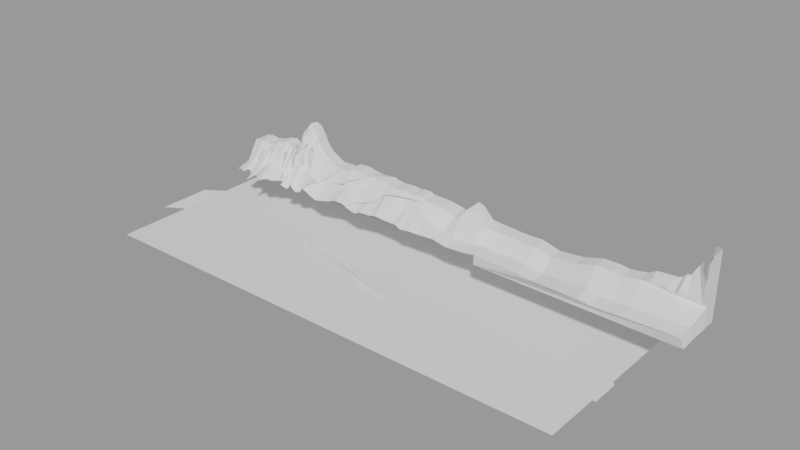 # Source: Skaly.blend  (saved by Blender 3.4.6; exported with 4.5.12 LTS)
import bpy
from mathutils import Matrix  # noqa: F401  (used for matrix-valued properties, if any)

bpy.ops.wm.read_factory_settings(use_empty=True)
scene = bpy.context.scene
scene.name = 'Scene'

# ---- collections
col_collection = bpy.data.collections.new('Collection'); scene.collection.children.link(col_collection)

# ---- materials (node trees are filled in below, after node groups)
mat_material_001 = bpy.data.materials.new('Material.001')
mat_material_001.diffuse_color = (0.6795, 0.0, 0.02416, 1.0)
mat_material_001.roughness = 0.2417
mat_material_001.metallic = 0.775

# ---- node groups
ng_auto_smooth = bpy.data.node_groups.new('Auto Smooth', 'GeometryNodeTree')
_s = ng_auto_smooth.interface.new_socket(name='Geometry', in_out='OUTPUT', socket_type='NodeSocketGeometry')
_s = ng_auto_smooth.interface.new_socket(name='Geometry', in_out='INPUT', socket_type='NodeSocketGeometry')
_s = ng_auto_smooth.interface.new_socket(name='Angle', in_out='INPUT', socket_type='NodeSocketFloat')
_s.subtype = 'ANGLE'
_s.min_value = 0.0
_s.max_value = 3.142
ng_auto_smooth.is_modifier = True
_N = ng_auto_smooth.nodes; _L = ng_auto_smooth.links
n0 = _N.new('NodeGroupOutput'); n0.name = 'Group Output'; n0.location = (480, -100)
n1 = _N.new('NodeGroupInput'); n1.name = 'Group Input'; n1.location = (-420, -300)
n2 = _N.new('NodeGroupInput'); n2.name = 'Group Input.001'; n2.location = (-60, -100)
n3 = _N.new('GeometryNodeSetShadeSmooth'); n3.name = 'Set Shade Smooth'; n3.location = (120, -100)
n3.domain = 'EDGE'
n4 = _N.new('GeometryNodeSetShadeSmooth'); n4.name = 'Set Shade Smooth.001'; n4.location = (300, -100)
n5 = _N.new('GeometryNodeInputMeshEdgeAngle'); n5.name = 'Edge Angle'; n5.location = (-420, -220)
n6 = _N.new('GeometryNodeInputEdgeSmooth'); n6.name = 'Is Edge Smooth'; n6.location = (-60, -160)
n7 = _N.new('GeometryNodeInputShadeSmooth'); n7.name = 'Is Face Smooth'; n7.location = (-240, -340)
n8 = _N.new('FunctionNodeBooleanMath'); n8.name = 'Boolean Math'; n8.location = (-60, -220)
n9 = _N.new('FunctionNodeCompare'); n9.name = 'Compare'; n9.location = (-240, -180)
n9.operation = 'LESS_EQUAL'
_L.new(n5.outputs[0], n9.inputs[0])
_L.new(n4.outputs[0], n0.inputs[0])
_L.new(n1.outputs[1], n9.inputs[1])
_L.new(n9.outputs[0], n8.inputs[0])
_L.new(n7.outputs[0], n8.inputs[1])
_L.new(n2.outputs[0], n3.inputs[0])
_L.new(n6.outputs[0], n3.inputs[1])
_L.new(n3.outputs[0], n4.inputs[0])
_L.new(n8.outputs[0], n3.inputs[2])
n0.is_active_output = True

# ---- material node trees
mat_material_001.use_nodes = True; mat_material_001.node_tree.nodes.clear()
_N = mat_material_001.node_tree.nodes; _L = mat_material_001.node_tree.links
n0 = _N.new('ShaderNodeBsdfPrincipled'); n0.name = 'Principled BSDF'; n0.location = (10, 300)
n0.distribution = 'GGX'
n0.subsurface_method = 'RANDOM_WALK_SKIN'
n0.inputs[3].default_value = 1.45
n0.inputs[27].default_value = (0.0, 0.0, 0.0, 1.0)
n0.inputs[28].default_value = 1.0
n1 = _N.new('ShaderNodeOutputMaterial'); n1.name = 'Material Output'; n1.location = (300, 300)
_L.new(n0.outputs[0], n1.inputs[0])
n1.is_active_output = True

# ---- meshes
me_plane = bpy.data.meshes.new('Plane')
me_plane.from_pydata([(-1.0, -1.0, 0.002733), (1.0, -1.0, 0.002733), (-1.0, -1.0, -0.3063), (-1.0, -0.4313, -0.3063), (-1.0, -0.4313, 0.002733), (-0.981, -0.4312, 0.002733), (-0.9765, -0.4066, 0.002733), (-0.963, -0.4041, 0.002733), (-0.9593, -0.3825, 0.002733), (-0.9363, -0.3851, 0.002733), (-0.9293, -0.4096, 0.002733), (-0.9096, -0.412, 0.002733), (-0.9012, -0.382, 0.002733), (-0.8913, -0.3654, 0.009094), (-0.8757, -0.3366, 0.0001354), (-0.8628, -0.2766, 0.01001), (-0.8565, -0.2818, -0.005925), (-0.8474, -0.2824, 0.01298), (-0.8355, -0.285, -0.00167), (-0.8244, -0.2495, 0.02549), (-0.8125, -0.287, 0.002733), (-0.7973, -0.3058, 0.008518), (-0.7811, -0.3052, 0.002733), (-0.774, -0.2977, 0.002733), (-0.7678, -0.2988, 0.007128), (-0.7507, -0.156, 0.002733), (-0.742, -0.1318, 0.002733), (-0.7277, -0.0002815, 0.02368), (-0.7187, 0.1405, 0.01328), (-0.7097, 0.1972, -0.002865), (-0.6997, 0.241, -0.01601), (-0.6916, 0.2206, 0.01709), (-0.6848, 0.2094, 0.03164), (-0.6727, 0.1017, 0.01223), (-0.6667, 0.1027, 0.002733), (-0.6582, 0.04659, 0.002733), (-0.6501, -0.09153, 0.03125), (-0.6191, -0.268, 0.002733), (-0.5646, -0.4221, 0.002733), (-0.5104, -0.4153, 0.002733), (-0.4978, -0.4044, 0.002733), (-0.4782, -0.3404, 0.002733), (-0.4623, -0.3382, 0.002733), (-0.4333, -0.3478, -0.0006755), (-0.4048, -0.3676, 0.01122), (-0.3856, -0.3676, -0.001298), (-0.3549, -0.3865, 0.002733), (-0.3331, -0.3784, 0.002733), (-0.2938, -0.393, 0.002733), (-0.2643, -0.4202, 0.002733), (-0.2123, -0.4053, 0.002733), (-0.1754, -0.4302, 0.002733), (-0.1575, -0.4071, -0.008861), (-0.1306, -0.4056, 0.002733), (-0.1198, -0.4408, 0.002733), (-0.03331, -0.4874, 0.002733), (0.02362, -0.5615, 0.002733), (0.05749, -0.4948, 0.1108), (0.1501, -0.507, 0.1093), (0.1845, -0.558, 0.002733), (0.3122, -0.599, 0.002733), (0.3716, -0.6137, -0.0106), (0.4325, -0.6888, 0.002733), (0.5274, -0.6426, 0.002733), (1.0, 0.3911, 0.002733), (0.6036, -0.5281, 0.002733), (0.6642, -0.5281, 0.002733), (0.7005, -0.5534, 0.002733), (0.7642, -0.5028, 0.002733), (0.8027, -0.4501, 0.02287), (0.829, -0.4649, 0.0246), (0.8539, -0.4604, 0.007339), (0.8872, -0.516, 0.03029), (0.9052, -0.4504, 0.06152), (0.9405, -0.4508, 0.08901), (0.9863, -0.5001, 0.05553), (0.9866, -0.2032, 0.0268), (0.9902, -0.007315, 0.01374), (0.9905, 0.2089, 0.04126), (1.0, -1.0, -0.3063), (-0.9843, -0.3863, -0.2889), (-0.9765, -0.4066, -0.3063), (-0.9644, -0.3575, -0.2923), (-0.9593, -0.3825, -0.3063), (-0.9363, -0.3851, -0.3063), (-0.9293, -0.4096, -0.3063), (-0.9136, -0.3644, -0.2894), (-0.9012, -0.382, -0.3063), (-0.8948, -0.3559, -0.3063), (-0.8701, -0.3246, -0.3063), (-0.8555, -0.2799, -0.3078), (-0.8485, -0.2772, -0.2923), (-0.8321, -0.2652, -0.2996), (-0.8248, -0.2445, -0.3058), (-0.8125, -0.287, -0.3063), (-0.7968, -0.3164, -0.297), (-0.7811, -0.3052, -0.3063), (-0.774, -0.2977, -0.3063), (-0.7622, -0.1604, -0.3063), (-0.7507, -0.156, -0.3063), (-0.742, -0.1318, -0.3063), (-0.728, 0.1481, -0.3063), (-0.7197, 0.1787, -0.3107), (-0.7068, 0.2759, -0.2658), (-0.6963, 0.3079, -0.2786), (-0.6913, 0.2913, -0.2614), (-0.6826, 0.2376, -0.3063), (-0.675, 0.1879, -0.3063), (-0.6667, 0.1027, -0.3063), (-0.6582, 0.04659, -0.3063), (-0.649, -0.0791, -0.3063), (-0.6191, -0.268, -0.3063), (-0.5646, -0.4221, -0.3063), (-0.5104, -0.4153, -0.3063), (-0.4978, -0.4044, -0.3063), (-0.4782, -0.3404, -0.3063), (-0.4623, -0.3382, -0.3063), (-0.4257, -0.331, -0.3063), (-0.4106, -0.3591, -0.3063), (-0.3796, -0.3857, -0.3063), (-0.3549, -0.3865, -0.3063), (-0.3331, -0.3784, -0.3063), (-0.2938, -0.393, -0.3063), (-0.2643, -0.4202, -0.3063), (-0.2123, -0.4053, -0.3063), (-0.1754, -0.4302, -0.3063), (-0.1638, -0.4045, -0.3063), (-0.1306, -0.4056, -0.3063), (-0.1198, -0.4408, -0.3063), (-0.03331, -0.4597, -0.3063), (0.02362, -0.523, -0.3063), (0.05747, -0.5172, -0.2726), (0.1545, -0.5196, -0.2722), (0.1845, -0.558, -0.3063), (0.3122, -0.599, -0.3063), (0.3581, -0.5855, -0.3063), (0.4325, -0.6888, -0.3063), (0.5274, -0.6426, -0.3063), (1.0, 0.3911, -0.3063), (0.6036, -0.5281, -0.3063), (0.6642, -0.5281, -0.3063), (0.7005, -0.5534, -0.3063), (0.7642, -0.5028, -0.3063), (0.7939, -0.411, -0.3063), (0.8266, -0.3952, -0.3063), (0.87, -0.3825, -0.3063), (0.8831, -0.3509, -0.3063), (0.898, -0.2654, -0.3063), (0.9111, -0.2654, -0.3063), (0.9331, -0.04068, -0.3063), (0.9509, 0.07959, -0.3063), (0.9569, 0.2568, -0.3063), (0.9795, 0.4119, -0.3063), (0.06833, -0.3676, -0.05922), (0.145, -0.3695, -0.05891), (0.08653, -0.2692, -0.2955), (0.1263, -0.2414, -0.1832), (1.0, -0.5618, 0.002733), (-0.999, -0.8288, 0.2607), (-1.0, -1.001, 0.3822), (1.0, -1.001, 0.3822), (-0.98, -0.7567, 0.2607), (-0.9727, -0.7261, 0.275), (-0.9619, -0.6989, 0.2607), (-0.9541, -0.6834, 0.2668), (-0.9432, -0.7333, 0.267), (-0.9294, -0.7829, 0.3589), (-0.9145, -0.8164, 0.488), (-0.9001, -0.7549, 0.398), (-0.8894, -0.733, 0.2664), (-0.8734, -0.7135, 0.3497), (-0.8592, -0.7003, 0.4616), (-0.8549, -0.6221, 0.2572), (-0.8484, -0.6092, 0.2577), (-0.8334, -0.614, 0.272), (-0.8179, -0.6303, 0.2607), (-0.8096, -0.6677, 0.2328), (-0.7882, -0.7367, 0.4101), (-0.7832, -0.7519, 0.3089), (-0.774, -0.6608, 0.3822), (-0.7623, -0.4579, 0.1933), (-0.7507, -0.366, 0.1933), (-0.7296, -0.3245, 0.242), (-0.7221, -0.2825, 0.209), (-0.7163, -0.252, 0.1915), (-0.7107, -0.1842, 0.1507), (-0.7051, -0.1534, 0.1564), (-0.6992, -0.1628, 0.1639), (-0.6927, -0.2095, 0.1484), (-0.6896, -0.214, 0.1933), (-0.6748, -0.2794, 0.1625), (-0.6621, -0.2708, 0.1719), (-0.647, -0.3181, 0.1933), (-0.6308, -0.6442, 0.1933), (-0.5646, -0.6675, 0.2662), (-0.5104, -0.7036, 0.2662), (-0.4978, -0.6832, 0.2662), (-0.4783, -0.6847, 0.2662), (-0.4623, -0.6528, 0.2662), (-0.4257, -0.6706, 0.2662), (-0.4106, -0.6937, 0.2662), (-0.3814, -0.7119, 0.2779), (-0.3569, -0.7148, 0.2932), (-0.3332, -0.695, 0.2832), (-0.2939, -0.6769, 0.2662), (-0.2644, -0.5556, 0.2662), (-0.225, -0.5763, 0.2788), (-0.1788, -0.6854, 0.2852), (-0.1545, -0.6775, 0.2926), (-0.1347, -0.6679, 0.2886), (-0.1063, -0.6509, 0.3173), (-0.07057, -0.6807, 0.2563), (0.0103, -0.8134, 0.2662), (0.05421, -0.859, 0.2932), (0.1545, -0.8339, 0.2914), (0.1933, -0.8004, 0.2934), (0.3024, -0.8099, 0.2929), (0.3741, -0.8038, 0.3497), (0.4391, -0.8685, 0.3016), (0.5363, -0.7904, 0.4324), (0.6284, -0.7349, 0.4655), (0.6766, -0.7985, 0.47), (0.7278, -0.7908, 0.4765), (0.7925, -0.7681, 0.4854), (0.9892, -0.7779, 0.4305), (-0.9879, -0.8932, 0.6284), (0.9997, -1.025, 0.7205), (-0.9689, -0.896, 0.6092), (-0.9624, -0.889, 0.6326), (-0.9521, -0.8968, 0.6633), (-0.9424, -0.8604, 0.5727), (-0.9322, -0.8773, 0.5651), (-0.9114, -0.8873, 0.6388), (-0.9035, -0.9632, 0.8287), (-0.8888, -0.9018, 0.7384), (-0.8858, -0.8798, 0.6702), (-0.8742, -0.8773, 0.6667), (-0.8697, -0.9129, 0.7072), (-0.859, -0.8731, 0.7294), (-0.8353, -0.8716, 0.7873), (-0.8188, -0.8604, 0.6749), (-0.8045, -0.8685, 0.661), (-0.792, -0.8627, 0.6634), (-0.7832, -0.8929, 0.5481), (-0.773, -0.8676, 0.5766), (-0.7689, -0.8766, 0.5533), (-0.7576, -0.8709, 0.528), (-0.7535, -0.9161, 0.5256), (-0.7336, -0.8531, 0.6945), (-0.7246, -0.9582, 0.6045), (-0.7117, -0.9364, 0.6045), (-0.7072, -0.8892, 0.5736), (-0.7032, -0.8665, 0.5873), (-0.698, -0.8421, 0.5774), (-0.694, -0.8325, 0.6199), (-0.6899, -0.882, 0.6045), (-0.675, -0.9474, 0.6045), (-0.6655, -0.9517, 0.6045), (-0.6473, -0.9186, 0.6045), (-0.6311, -0.8151, 0.6045), (-0.5649, -0.9686, 0.6045), (-0.5107, -0.9032, 0.6045), (-0.4981, -0.8828, 0.6045), (-0.4785, -0.8471, 0.6045), (-0.4624, -0.8153, 0.6042), (-0.426, -0.8187, 0.6046), (-0.4109, -0.8417, 0.6045), (-0.3799, -0.9039, 0.6045), (-0.3572, -0.9116, 0.6315), (-0.3335, -0.8519, 0.6215), (-0.2939, -0.8628, 0.5799), (-0.2672, -0.8388, 0.5686), (-0.2275, -0.8515, 0.5727), (-0.1862, -0.8512, 0.5804), (-0.1563, -0.8238, 0.6244), (-0.135, -0.8802, 0.6269), (-0.1041, -0.8646, 0.605), (-0.05784, -0.8582, 0.6101), (0.01003, -0.8382, 0.6045), (0.06795, -0.8968, 0.6092), (0.1542, -0.8586, 0.6297), (0.1931, -0.8252, 0.6318), (0.3021, -0.8346, 0.6312), (0.3829, -0.8324, 0.6711), (0.4388, -0.8932, 0.6399), (0.536, -0.8151, 0.7707), (0.6281, -0.7596, 0.8038), (0.6764, -0.8233, 0.8083), (0.7275, -0.8155, 0.8148), (0.7922, -0.7929, 0.8237), (0.9889, -0.8026, 0.7688), (-0.694, 0.09203, 0.08287), (-0.7094, 0.09053, 0.04253), (-0.6875, 0.08633, 0.07082), (-0.7249, 0.05902, 0.0192), (-0.72, 0.07308, 0.03194), (-0.7014, 0.09006, 0.05958), (-0.6958, 0.002352, 0.09073), (-0.7104, 0.07646, 0.1137), (-0.689, 0.0007197, 0.117), (-0.7192, 0.06504, 0.08059), (-0.703, 0.07758, 0.1252), (-0.6974, -0.0775, 0.1261), (-0.7105, -0.05868, 0.126), (-0.6899, -0.05232, 0.1457), (-0.6815, -0.06213, 0.1062), (-0.6706, -0.08001, 0.1276), (-0.7255, -0.1119, 0.09695), (-0.6599, -0.09337, 0.1246), (-0.6524, -0.2241, 0.1039), (-0.7184, -0.07325, 0.1104), (-0.7039, -0.06335, 0.1387), (-0.4299, -0.4644, 0.1178), (-0.4623, -0.5193, 0.1768), (-0.3549, -0.3599, -0.173), (-0.4783, -0.5976, 0.2199), (-0.5104, -0.6438, 0.2359), (-0.631, -0.7673, 0.5393), (-0.4059, -0.4003, 0.05769), (-0.3331, -0.3517, -0.2179), (-0.5406, -0.6568, 0.2662), (-0.3036, -0.3627, -0.3063), (-0.5647, -0.7316, 0.3382), (-0.4978, -0.6196, 0.2313), (-0.2984, -0.3646, -0.3063), (-0.4295, -0.4815, 0.1319), (-0.5104, -0.6541, 0.2453), (-0.4978, -0.6337, 0.2446), (-0.3855, -0.375, 0.00523), (-0.4783, -0.6229, 0.2392), (-0.406, -0.4079, 0.0636), (-0.3549, -0.3599, -0.1511), (-0.3826, -0.3668, -0.0009004), (-0.3331, -0.3517, -0.1953), (-0.4623, -0.542, 0.1958), (-0.4623, -0.542, 0.1958), (-0.4623, -0.5193, 0.1768), (-0.3549, -0.3599, -0.173), (-0.3856, -0.3676, -0.001298), (-0.4783, -0.5976, 0.2199), (-0.3036, -0.3627, -0.3063), (-0.3331, -0.3517, -0.2179), (-0.4299, -0.4644, 0.1178), (-0.5104, -0.6438, 0.2359), (-0.5406, -0.6568, 0.2662), (-0.4978, -0.6196, 0.2313), (-0.4059, -0.4003, 0.05769), (-0.2984, -0.3646, -0.3063), (-0.4295, -0.4815, 0.1319), (-0.5104, -0.6541, 0.2453), (-0.4978, -0.6337, 0.2446), (-0.3855, -0.375, 0.00523), (-0.4783, -0.6229, 0.2392), (-0.406, -0.4079, 0.0636), (-0.3549, -0.3599, -0.1511), (-0.3826, -0.3668, -0.0009004), (-0.3331, -0.3517, -0.1953), (-0.3547, -0.4425, -0.232), (-0.3855, -0.4502, -0.06029), (-0.3855, -0.4502, -0.06029), (-0.3854, -0.4576, -0.05376), (-0.3824, -0.4494, -0.05989), (-0.4621, -0.6246, 0.1368), (-0.4621, -0.6019, 0.1178), (-0.3547, -0.4425, -0.232), (-0.4781, -0.6802, 0.1609), (-0.3034, -0.4453, -0.3653), (-0.3329, -0.4343, -0.2768), (-0.4298, -0.547, 0.05877), (-0.5103, -0.7264, 0.1769), (-0.5405, -0.7394, 0.2072), (-0.4976, -0.7022, 0.1723), (-0.4057, -0.4829, -0.001307), (-0.2983, -0.4472, -0.3653), (-0.4294, -0.5641, 0.07289), (-0.5103, -0.7367, 0.1863), (-0.4976, -0.7163, 0.1857), (-0.3854, -0.4576, -0.05376), (-0.4781, -0.7055, 0.1803), (-0.4058, -0.4905, 0.004604), (-0.3547, -0.4425, -0.2101), (-0.3824, -0.4494, -0.05989), (-0.3329, -0.4343, -0.2542), (-0.2952, -0.7955, 0.4748), (-0.3566, -0.6608, 0.2454), (-0.2785, -0.8515, 0.5716), (-0.4083, -0.5523, 0.166), (-0.3826, -0.6123, 0.1972), (-0.2787, -0.8517, 0.5716), (-0.3826, -0.6168, 0.2009), (-0.3332, -0.6971, 0.2877), (-0.2953, -0.7968, 0.4772), (-0.3566, -0.6643, 0.2486), (-0.3342, -0.6958, 0.2836), (-0.4084, -0.5574, 0.1696), (-0.4294, -0.4887, 0.137), (-0.9593, -0.3947, -0.007813), (-0.9363, -0.3973, -0.007813), (-0.9293, -0.4218, -0.007813), (-0.3332, -0.7072, 0.2727), (-0.4295, -0.4937, 0.1213), (-0.4295, -0.4937, 0.1213), (-0.2952, -0.8077, 0.4643), (-0.3565, -0.673, 0.2349), (-0.2819, -0.8592, 0.5703), (-0.4083, -0.5645, 0.1554), (-0.3826, -0.6245, 0.1867), (-0.282, -0.8594, 0.5703), (-0.3826, -0.629, 0.1904), (-0.3332, -0.7093, 0.2771), (-0.2952, -0.809, 0.4666), (-0.3566, -0.6765, 0.238), (-0.3342, -0.708, 0.2731), (-0.4084, -0.5696, 0.159), (-0.4294, -0.5009, 0.1264), (-0.5743, -0.6451, 0.2555), (-0.5646, -0.6165, 0.2115), (-0.6227, -0.7629, 0.5142), (-0.5253, -0.411, -0.3063), (-0.5293, -0.4176, 0.002733), (-0.5646, -0.6326, 0.2288), (-0.6173, -0.7599, 0.4977), (-0.6278, -0.8226, 0.6045), (-0.5216, -0.4105, -0.3063), (-0.5257, -0.4172, 0.002733), (-0.5718, -0.6507, 0.2582), (-0.6321, -0.8606, 0.5775), (-0.5417, -0.7023, 0.2392), (-0.5753, -0.6906, 0.2285), (-0.5657, -0.662, 0.1845), (-0.6238, -0.8084, 0.4872), (-0.5264, -0.4626, -0.3333), (-0.5304, -0.4631, -0.02427), (-0.5657, -0.6781, 0.2018), (-0.6184, -0.8054, 0.4707), (-0.6289, -0.8681, 0.5775), (-0.5227, -0.4622, -0.3333), (-0.5268, -0.4627, -0.02427), (-0.5729, -0.6962, 0.2312), (-0.5253, -0.411, -0.3063), (-0.5216, -0.4105, -0.3063), (-0.6866, -0.11, 0.1607), (-0.6724, -0.1199, 0.1428), (-0.661, -0.1396, 0.1495), (-0.6446, -0.1717, 0.1335), (-0.7094, -0.5477, 0.3056), (-0.7307, -0.5785, 0.3694), (-0.7714, -0.8418, 0.4146), (-0.6631, -0.5804, 0.3017), (-0.6897, -0.5138, 0.3131), (-0.6988, -0.5225, 0.3188), (-0.5836, -0.7286, 0.2452), (-0.7228, -0.5776, 0.3201), (-0.7605, -0.7389, 0.336), (-0.6308, -0.6792, 0.2752), (-0.6471, -0.602, 0.3156), (-0.6757, -0.5415, 0.2807), (-0.6926, -0.4939, 0.3451), (-0.7043, -0.5295, 0.3201), (-0.715, -0.5527, 0.3095), (-0.7508, -0.6878, 0.3226), (-0.6074, -0.7252, 0.2891), (-0.6625, -0.5212, 0.2223), (-0.647, -0.5473, 0.236), (-0.6897, -0.4988, 0.2551), (-0.6748, -0.5055, 0.203), (-0.7695, -0.7134, 0.31), (-0.6989, -0.5119, 0.2581), (-0.6926, -0.4958, 0.2683), (-0.7099, -0.5369, 0.2455), (-0.7046, -0.5202, 0.2594), (-0.7225, -0.5559, 0.2628), (-0.73, -0.5561, 0.2928), (-0.7156, -0.5444, 0.2551), (-0.7615, -0.7076, 0.254), (-0.7508, -0.66, 0.2591), (-0.742, -0.04156, -0.2658), (-0.6499, -0.02305, -0.05215), (-0.6667, 0.153, -0.06433), (-0.7082, 0.3068, -0.1438), (-0.6582, 0.09692, -0.05509), (-0.684, 0.2696, -0.0867), (-0.7507, -0.06573, -0.2697), (-0.6191, -0.2177, -0.04657), (-0.6983, 0.3201, -0.1289), (-0.7279, 0.1793, -0.1749), (-0.6734, 0.1764, -0.07773), (-0.6914, 0.272, -0.1389), (-0.7194, 0.2183, -0.1879), (-0.7949, -0.393, 0.1167), (-0.8221, -0.3528, 0.1071), (-0.8193, -0.379, 0.1693), (-0.8541, -0.363, 0.1196), (-0.856, -0.3583, 0.06401), (-0.8117, -0.3586, 0.06346), (-0.8092, -0.4052, 0.1513), (-0.8477, -0.3536, 0.08788), (-0.8461, -0.3702, 0.1402), (-0.8348, -0.3706, 0.09357), (-0.8327, -0.3799, 0.1545), (-0.8606, -0.3393, 0.1266), (-0.7097, 0.1972, -0.002865), (-0.6997, 0.241, -0.01601), (-0.7949, -0.4218, 0.1167), (-0.8221, -0.3816, 0.1071), (-0.8208, -0.4585, 0.1546), (-0.8558, -0.4142, 0.09644), (-0.856, -0.3723, 0.06401), (-0.8117, -0.3875, 0.06346), (-0.8109, -0.4946, 0.1282), (-0.8477, -0.3825, 0.08788), (-0.8478, -0.4214, 0.117), (-0.8348, -0.3995, 0.09357), (-0.8345, -0.4449, 0.1314), (-0.8624, -0.3905, 0.1035), (-0.9007, -0.5036, 0.1148), (-0.8905, -0.4875, 0.1124), (-0.9751, -0.5234, 0.1023), (-0.9567, -0.4937, 0.1358), (-0.9625, -0.5018, 0.1236), (-0.94, -0.532, 0.1449), (-0.9294, -0.5242, 0.158), (-0.9115, -0.5303, 0.1049), (-0.9109, -0.5206, 0.06904), (-0.9009, -0.4931, 0.07567), (-0.9573, -0.4983, 0.103), (-0.9293, -0.51, 0.08965), (-0.9755, -0.5219, 0.07381), (-0.9387, -0.5127, 0.09531), (-0.8908, -0.4733, 0.08239), (-0.9626, -0.5056, 0.08877), (-0.8751, -0.4603, 0.1011), (-0.8627, -0.4045, 0.1023), (-0.8753, -0.4163, 0.06024), (-0.8612, -0.3363, 0.09332), (-0.1317, -0.4733, 0.07647), (-0.1762, -0.489, 0.06787), (-0.2939, -0.5857, 0.1816), (-0.3249, -0.7191, 0.3295), (-0.3808, -0.7897, 0.4103), (-0.04729, -0.4566, -0.3063), (-0.1171, -0.4832, 0.06617), (-0.1567, -0.4855, 0.07857), (-0.357, -0.7645, 0.3787), (-0.2644, -0.5093, 0.176), (-0.3244, -0.7183, 0.3276), (-0.3095, -0.6841, 0.273), (-0.08887, -0.4575, 0.002733), (-0.3333, -0.734, 0.3672), (-0.2184, -0.4879, 0.1361), (-0.35, -0.756, 0.3712), (-0.1318, -0.4801, 0.08386), (-0.1764, -0.5055, 0.08615), (-0.2939, -0.6068, 0.2012), (-0.3223, -0.7257, 0.3421), (-0.3807, -0.8014, 0.4301), (-0.04533, -0.4571, -0.3063), (-0.1169, -0.4854, 0.06957), (-0.1566, -0.4926, 0.08652), (-0.2644, -0.5229, 0.2026), (-0.357, -0.7751, 0.3969), (-0.3219, -0.7249, 0.3402), (-0.3045, -0.6818, 0.2708), (-0.08775, -0.4581, 0.002733), (-0.3333, -0.7454, 0.3919), (-0.2195, -0.5025, 0.1596), (-0.4083, -0.8469, 0.6045), (-0.4111, -0.9133, 0.5598), (-0.1318, -0.5449, 0.03172), (-0.1763, -0.5606, 0.02312), (-0.294, -0.6573, 0.1368), (-0.325, -0.7906, 0.2847), (-0.3809, -0.8613, 0.3656), (-0.04744, -0.5282, -0.3511), (-0.1172, -0.5547, 0.02142), (-0.1568, -0.5571, 0.03381), (-0.3571, -0.836, 0.3339), (-0.2645, -0.5808, 0.1313), (-0.3246, -0.7899, 0.2828), (-0.3097, -0.7557, 0.2282), (-0.08902, -0.529, -0.04202), (-0.3335, -0.8055, 0.3224), (-0.2186, -0.5595, 0.09133), (-0.3501, -0.8276, 0.3264), (-0.1319, -0.5516, 0.03911), (-0.1765, -0.5771, 0.04139), (-0.294, -0.6784, 0.1564), (-0.3225, -0.7973, 0.2973), (-0.3808, -0.873, 0.3854), (-0.04548, -0.5286, -0.3511), (-0.1171, -0.557, 0.02481), (-0.1567, -0.5642, 0.04177), (-0.2645, -0.5945, 0.1578), (-0.3571, -0.8466, 0.3521), (-0.3221, -0.7965, 0.2954), (-0.3047, -0.7533, 0.226), (-0.0879, -0.5296, -0.04202), (-0.3335, -0.817, 0.3471), (-0.2197, -0.5741, 0.1149), (-0.4085, -0.9185, 0.5598), (0.1956, -0.8254, 0.6317), (0.1901, -0.5597, -0.3063), (0.1969, -0.8007, 0.2934), (0.1942, -1.025, 0.6315), (0.1892, -0.5595, 0.002733)], [(344, 427)], [(15, 16, 90, 91, 92, 93, 94, 95, 96, 97, 98, 99, 100, 101, 102, 103, 104, 105, 106, 107, 108, 109, 110, 111, 112, 418, 423, 113, 114, 115, 116, 117, 118, 119, 120, 121, 321, 324, 122, 123, 124, 125, 126, 127, 128, 540, 556, 129, 130, 131, 132, 133, 601, 134, 135, 136, 137, 139, 140, 141, 142, 143, 144, 145, 146, 147, 148, 149, 150, 151, 152, 138, 79, 2, 3, 80, 81, 82, 83, 84, 85, 86, 87, 88, 89, 14), (64, 78, 77, 76, 75, 74, 73, 72, 71, 70, 69, 68, 157), (61, 135, 134, 60), (35, 480, 478, 34), (9, 84, 83, 8), (62, 136, 135, 61), (36, 477, 480, 35), (10, 85, 84, 9), (63, 137, 136, 62), (37, 483, 477, 36), (11, 86, 85, 10), (1, 79, 138, 64, 157), (38, 112, 111, 483), (12, 87, 86, 11), (65, 139, 137, 63), (39, 113, 423, 424), (13, 88, 87, 12), (66, 140, 139, 65), (40, 114, 113, 39), (14, 89, 88, 13), (67, 141, 140, 66), (41, 115, 114, 40), (68, 142, 141, 67), (42, 116, 115, 41), (69, 143, 142, 68), (43, 117, 116, 42), (17, 91, 90, 16), (70, 144, 143, 69), (44, 118, 117, 43), (18, 92, 91, 17), (71, 145, 144, 70), (45, 119, 118, 44), (19, 93, 92, 18), (72, 146, 145, 71), (46, 331, 332), (20, 94, 93, 19), (73, 147, 146, 72), (47, 333, 331, 46), (21, 95, 94, 20), (74, 148, 147, 73), (48, 122, 324, 333, 47), (22, 96, 95, 21), (75, 149, 148, 74), (49, 123, 122, 48), (23, 97, 96, 22), (76, 150, 149, 75), (50, 124, 123, 49), (24, 98, 97, 23), (77, 151, 150, 76), (51, 125, 124, 50), (25, 482, 98, 24), (78, 152, 151, 77), (52, 126, 125, 51), (26, 476, 482, 25), (4, 3, 2, 0), (64, 138, 152, 78), (53, 127, 126, 52), (27, 485, 476, 26), (54, 128, 127, 53), (28, 488, 485, 27, 294), (55, 129, 556, 563), (29, 479, 488, 28), (56, 130, 129, 55), (30, 484, 479, 29), (0, 2, 79, 1), (57, 131, 130, 56), (31, 487, 484, 30), (5, 80, 3, 4), (57, 153, 155, 131), (32, 481, 487, 31), (6, 81, 80, 5), (59, 133, 132, 58), (33, 486, 481, 32), (7, 82, 81, 6), (60, 134, 601, 604), (34, 478, 486, 33), (8, 83, 82, 7), (154, 156, 155, 153), (131, 155, 156, 132), (132, 156, 154, 58), (58, 154, 153, 57), (42, 313, 312, 43), (392, 411, 408, 389), (16, 493, 496, 17), (43, 312, 318, 44), (17, 496, 498, 18), (44, 318, 45), (18, 498, 490, 19), (342, 368, 372, 346), (19, 490, 494, 20), (46, 384, 203, 47), (20, 494, 489, 21), (47, 203, 546, 537, 48), (21, 489, 177, 178, 22), (48, 537, 544, 49), (22, 178, 179, 23), (49, 544, 549, 50), (23, 179, 466, 180, 24), (50, 549, 536, 51), (24, 180, 181, 25), (51, 536, 542, 52), (25, 181, 182, 26), (0, 159, 158, 4), (52, 542, 535, 53), (26, 182, 183, 307, 27), (53, 535, 541, 54), (27, 300, 295, 294), (54, 541, 547), (28, 295, 292, 29), (157, 224, 160, 1), (55, 211, 212, 56), (29, 292, 296, 30), (1, 160, 159, 0), (68, 223, 224, 157), (56, 212, 213, 57), (30, 296, 291, 31), (4, 158, 161, 5), (57, 213, 214, 58), (31, 291, 293, 32), (5, 161, 162, 517, 527, 6), (58, 214, 215, 59), (32, 293, 299, 304, 305, 33), (6, 527, 530, 7), (59, 215, 602, 604), (33, 305, 306, 34), (7, 530, 525, 8), (60, 216, 217, 61), (34, 306, 308, 35), (8, 525, 528, 9), (61, 217, 218, 62), (35, 308, 309, 36), (9, 528, 526, 10), (62, 218, 219, 63), (36, 309, 444, 192, 193, 37), (10, 526, 523, 11), (37, 193, 451, 415, 416, 38), (11, 523, 524, 12), (63, 219, 220, 65), (38, 416, 419), (12, 524, 529, 13), (65, 220, 221, 66), (39, 316, 323, 40), (13, 529, 533, 14), (66, 221, 222, 67), (40, 323, 315, 41), (14, 533, 534, 15), (67, 222, 223, 68), (41, 315, 313, 42), (15, 534, 493, 16), (289, 288, 287, 286, 285, 284, 283, 282, 600, 603, 226, 290), (177, 243, 244, 178), (204, 383, 385, 271, 205), (178, 244, 245, 447, 179), (205, 271, 272, 206), (179, 447, 453, 474, 466), (206, 272, 273, 207), (180, 474, 475, 181), (207, 273, 274, 208), (181, 475, 472, 182), (208, 274, 275, 209), (182, 472, 471, 183), (209, 275, 276, 210), (183, 471, 473, 184), (210, 276, 277, 211), (184, 473, 469, 185), (211, 277, 278, 212), (185, 469, 470, 186), (212, 278, 279, 213), (186, 470, 467, 187), (158, 225, 227, 161), (213, 279, 280, 214), (187, 467, 468, 188), (161, 227, 228, 162), (214, 280, 281, 215), (188, 468, 464, 189), (162, 228, 229, 163), (215, 281, 600, 602), (189, 464, 465, 190), (163, 229, 230, 164), (216, 282, 283, 217), (190, 465, 462, 191), (164, 230, 231, 165), (217, 283, 284, 218), (191, 462, 463, 192), (165, 231, 232, 166), (218, 284, 285, 219), (192, 463, 193), (166, 232, 233, 167), (219, 285, 286, 220), (193, 454, 461, 451), (167, 233, 234, 168), (220, 286, 287, 221), (194, 322, 320), (168, 234, 235, 169), (221, 287, 288, 222), (195, 261, 262, 196), (169, 235, 236, 170), (222, 288, 289, 223), (196, 262, 263, 197), (170, 236, 237, 171), (224, 290, 226, 160), (197, 263, 264, 198), (171, 237, 238, 172), (223, 289, 290, 224), (198, 264, 265, 199), (172, 238, 239, 173), (199, 265, 266, 200), (173, 239, 240, 174), (200, 266, 539, 201), (174, 240, 241, 175), (201, 539, 543, 202), (175, 241, 242, 176), (202, 543, 550, 548, 390, 393), (176, 242, 243, 177), (295, 28, 294), (292, 298, 301, 296), (291, 297, 299, 293), (295, 300, 298, 292), (296, 301, 297, 291), (301, 311, 302, 297), (298, 303, 311, 301), (300, 27, 307, 310), (297, 302, 304, 299), (300, 310, 303, 298), (302, 187, 188, 304), (308, 443, 444, 309), (311, 186, 187, 302), (306, 442, 443, 308), (305, 441, 442, 306), (304, 188, 189, 441, 305), (310, 184, 185, 303), (303, 185, 186, 311), (307, 183, 184, 310), (314, 120, 119, 45), (321, 340, 347, 324), (321, 121, 319), (330, 353, 348, 325), (322, 260, 261, 195, 320), (320, 195, 326), (316, 343, 345, 323), (319, 121, 120, 314), (317, 259, 417), (333, 356, 354, 331), (313, 336, 342, 312), (329, 352, 350, 327), (318, 346, 338, 45), (328, 387, 384, 46, 332), (327, 196, 197, 329), (325, 386, 330), (334, 198, 199, 395, 325), (330, 386, 387, 328), (324, 347, 356, 333), (326, 195, 196, 327), (329, 197, 198, 334), (319, 341, 340, 321), (312, 342, 346, 318), (356, 382, 380, 354), (338, 359, 377, 351), (352, 378, 376, 350), (337, 364, 367, 341), (314, 357, 364, 337), (347, 373, 382, 356), (354, 380, 381, 355), (345, 371, 365, 339), (335, 362, 378, 352), (344, 370, 369, 343), (325, 348, 335, 334), (320, 344, 343, 316), (332, 361, 360, 328), (328, 351, 353, 330), (323, 345, 339, 315), (326, 349, 344, 320), (314, 337, 341, 319), (350, 376, 375, 349), (327, 350, 349, 326), (331, 354, 355, 332), (315, 339, 336, 313), (45, 338, 351, 328), (334, 335, 352, 329), (358, 360, 361), (365, 378, 362, 363), (363, 362, 374, 368), (371, 376, 378, 365), (368, 374, 379, 372), (372, 379, 377, 359), (369, 375, 376, 371), (380, 364, 359, 381), (375, 369, 370), (373, 366, 367, 382), (382, 367, 364, 380), (361, 381, 359, 358), (358, 359, 364, 357), (353, 379, 374, 348), (346, 372, 359, 338), (348, 374, 362, 335), (339, 365, 363, 336), (343, 369, 371, 345), (351, 377, 379, 353), (355, 381, 361, 332), (45, 358, 357, 314), (341, 367, 366, 340), (340, 366, 373, 347), (349, 375, 370, 344), (336, 363, 368, 342), (328, 360, 358, 45), (395, 414, 400, 325), (383, 204, 562, 561), (394, 413, 414, 395), (387, 406, 403, 384), (385, 404, 407, 388), (389, 408, 413, 394), (399, 409, 410, 402), (389, 201, 202, 392), (391, 270, 388), (325, 400, 405, 386), (390, 548, 538), (392, 202, 393), (394, 200, 201, 389), (395, 199, 200, 394), (405, 413, 408, 406), (402, 410, 407, 404), (403, 411, 412, 399), (405, 400, 414, 413), (406, 408, 411, 403), (409, 399, 412), (325, 400, 401, 348), (386, 405, 406, 387), (388, 407, 410, 391), (203, 399, 402, 383, 561, 545), (390, 409, 412, 393), (383, 402, 404, 385), (391, 410, 409, 390, 538, 554), (9, 8, 396, 397), (384, 403, 399, 203), (393, 412, 411, 392), (10, 9, 397, 398), (417, 430, 428, 415), (418, 112, 38, 419), (416, 429, 432, 419), (421, 434, 435, 422), (259, 426, 430, 417), (430, 434, 438, 428), (425, 194, 420), (421, 322, 194, 425), (422, 260, 322, 421), (420, 194, 320, 316, 39, 424), (425, 438, 434, 421), (426, 435, 434, 430), (429, 433, 437, 432), (428, 438, 433, 429), (436, 431, 432, 437), (422, 435, 426, 259), (424, 437, 433, 420), (415, 428, 429, 416), (420, 433, 438, 425), (419, 432, 431, 418), (418, 431, 436, 423), (423, 436, 437, 424), (423, 440, 439, 418), (441, 189, 190, 442), (443, 191, 192, 444), (442, 190, 191, 443), (455, 258, 259, 317, 454), (445, 251, 252, 458), (450, 253, 254, 457), (449, 255, 256, 456), (448, 257, 258, 455), (447, 245, 246, 453), (453, 246, 247, 460), (460, 247, 248, 446), (446, 248, 249, 452), (452, 249, 250, 459), (459, 250, 251, 445), (458, 252, 253, 450), (454, 317, 417, 415, 451, 461), (457, 254, 255, 449), (456, 256, 257, 448), (463, 455, 454, 193), (469, 445, 458, 470), (467, 450, 457, 468), (464, 449, 456, 465), (462, 448, 455, 463), (474, 180, 466), (474, 453, 460, 475), (475, 460, 446, 472), (472, 446, 452, 471), (471, 452, 459, 473), (473, 459, 445, 469), (470, 458, 450, 467), (468, 457, 449, 464), (465, 456, 448, 462), (483, 111, 110, 477), (482, 99, 98), (487, 105, 104, 484), (486, 107, 106, 481), (477, 110, 109, 480), (483, 37, 38), (476, 100, 99, 482), (485, 101, 100, 476), (488, 102, 101, 485), (479, 103, 102, 488), (484, 104, 103, 479), (481, 106, 105, 487), (478, 108, 107, 486), (480, 109, 108, 478), (500, 492, 506, 514), (490, 494, 495, 491), (491, 175, 176, 495), (493, 496, 497, 492), (492, 172, 173, 497), (500, 171, 172, 492), (492, 500, 493), (498, 490, 491, 499), (499, 174, 175, 491), (494, 489, 495), (495, 176, 177, 489), (496, 498, 499, 497), (497, 173, 174, 499), (493, 500, 514, 507), (490, 498, 512, 504), (491, 505, 513, 499), (494, 490, 504, 508), (489, 494, 508, 503), (495, 509, 505, 491), (489, 503, 509, 495), (497, 511, 506, 492), (498, 496, 510, 512), (30, 502, 501, 29), (496, 493, 507, 510), (499, 513, 511, 497), (518, 164, 165, 520), (519, 163, 164, 518), (515, 168, 169, 516), (522, 167, 168, 515), (517, 162, 163, 519), (521, 166, 167, 522), (520, 165, 166, 521), (525, 518, 520, 528), (530, 519, 518, 525), (524, 515, 516, 529), (523, 522, 515, 524), (527, 517, 519, 530), (526, 521, 522, 523), (528, 520, 521, 526), (531, 170, 171, 500, 532), (516, 169, 170, 531), (533, 531, 532, 500, 534), (529, 516, 531, 533), (534, 500, 493), (579, 595, 586, 570), (546, 203, 545), (543, 576, 583, 550), (565, 598, 592, 559), (541, 574, 580, 547), (561, 594, 578, 545), (553, 586, 595, 562), (535, 568, 574, 541), (540, 128, 54, 547), (551, 584, 591, 558), (542, 575, 568, 535), (563, 596, 590, 557), (539, 572, 576, 543), (562, 595, 594, 561), (266, 567, 572, 539), (553, 204, 205, 559), (565, 206, 207, 552), (564, 269, 270, 391, 554), (566, 267, 555), (555, 588, 599, 566), (557, 210, 211, 55, 563), (558, 208, 209, 551), (562, 204, 553), (559, 205, 206, 565), (552, 207, 208, 558), (555, 267, 268, 560), (551, 209, 210, 557), (560, 268, 269, 564), (547, 580, 573, 540), (570, 586, 592, 577), (577, 592, 598, 582), (582, 598, 585, 569), (569, 585, 591, 575), (581, 597, 587, 571), (567, 599, 588, 572), (572, 588, 593, 576), (575, 591, 584, 568), (568, 584, 590, 574), (574, 590, 596, 580), (576, 593, 597, 581, 583), (595, 579, 578, 594), (589, 573, 580, 596), (558, 591, 585, 552), (545, 578, 579, 546), (550, 583, 581, 548), (560, 593, 588, 555), (546, 579, 570, 537), (557, 590, 584, 551), (537, 570, 577, 544), (564, 597, 593, 560), (544, 577, 582, 549), (566, 599, 567, 266), (556, 589, 596, 563), (549, 582, 569, 536), (559, 592, 586, 553), (538, 571, 587, 554), (536, 569, 575, 542), (552, 585, 598, 565), (548, 581, 571, 538), (554, 587, 597, 564), (540, 573, 589, 556), (602, 216, 60, 604), (600, 282, 216, 602), (601, 133, 59, 604)])
_uv = me_plane.uv_layers.new(name='UVMap')
_uv.uv.foreach_set('vector', [0.06912, 0.3674, 0.0702, 0.3955, 0.0702, 0.3955, 0.07363, 0.402, 0.08625, 0.3996, 0.09053, 0.3898, 0.09377, 0.3565, 0.09826, 0.3459, 0.1095, 0.3474, 0.113, 0.3512, 0.1189, 0.4198, 0.1247, 0.422, 0.129, 0.4341, 0.136, 0.5741, 0.1382, 0.584, 0.1448, 0.6439, 0.1523, 0.6548, 0.1558, 0.656, 0.1587, 0.6026, 0.1625, 0.594, 0.1666, 0.5514, 0.1709, 0.5233, 0.1799, 0.5182, 0.1904, 0.4173, 0.2177, 0.289, 0.2374, 0.2914, 0.2392, 0.2917, 0.2448, 0.2924, 0.2511, 0.2978, 0.2609, 0.3298, 0.2689, 0.3309, 0.2872, 0.3345, 0.2947, 0.3204, 0.3102, 0.3071, 0.3226, 0.3067, 0.3334, 0.3108, 0.3482, 0.3053, 0.3508, 0.3043, 0.3531, 0.3035, 0.3678, 0.2899, 0.3939, 0.2973, 0.4123, 0.2849, 0.4181, 0.2978, 0.4347, 0.2972, 0.4401, 0.2796, 0.4764, 0.2601, 0.4773, 0.2595, 0.4833, 0.2563, 0.5118, 0.225, 0.5288, 0.2579, 0.5773, 0.2571, 0.5923, 0.221, 0.595, 0.2201, 0.6561, 0.2005, 0.6791, 0.2072, 0.7163, 0.1556, 0.7637, 0.1787, 0.8018, 0.236, 0.8321, 0.236, 0.8503, 0.2233, 0.8821, 0.2486, 0.897, 0.2945, 0.9133, 0.3024, 0.935, 0.3087, 0.9416, 0.3246, 0.949, 0.3673, 0.9555, 0.3673, 0.9665, 0.4797, 0.9755, 0.5398, 0.9784, 0.6284, 0.9897, 0.706, 1.0, 0.6956, 1.0, 0.0, 0.0, 0.0, 0.0, 0.3191, 0.009503, 0.3192, 0.01174, 0.3315, 0.01852, 0.3328, 0.02034, 0.3436, 0.03185, 0.3422, 0.03535, 0.33, 0.04519, 0.3288, 0.04942, 0.3438, 0.05259, 0.3569, 0.06494, 0.3542, 0.06494, 0.3542, 1.0, 0.6956, 0.9897, 0.706, 0.9784, 0.6284, 0.9755, 0.5398, 0.9665, 0.4797, 0.9555, 0.3673, 0.949, 0.3673, 0.9416, 0.3246, 0.935, 0.3087, 0.9133, 0.3024, 0.897, 0.2945, 0.8821, 0.2486, 1.0, 0.2191, 0.6791, 0.2072, 0.6791, 0.2072, 0.6561, 0.2005, 0.6561, 0.2005, 0.1709, 0.5233, 0.1709, 0.5233, 0.1666, 0.5514, 0.1666, 0.5514, 0.03185, 0.3422, 0.03185, 0.3422, 0.02034, 0.3436, 0.02034, 0.3436, 0.7163, 0.1556, 0.7163, 0.1556, 0.6791, 0.2072, 0.6791, 0.2072, 0.1799, 0.5182, 0.1799, 0.5182, 0.1709, 0.5233, 0.1709, 0.5233, 0.03535, 0.33, 0.03535, 0.33, 0.03185, 0.3422, 0.03185, 0.3422, 0.7637, 0.1787, 0.7637, 0.1787, 0.7163, 0.1556, 0.7163, 0.1556, 0.1904, 0.4173, 0.1904, 0.4173, 0.1799, 0.5182, 0.1799, 0.5182, 0.04519, 0.3288, 0.04519, 0.3288, 0.03535, 0.33, 0.03535, 0.33, 1.0, 0.0, 1.0, 0.0, 1.0, 0.6956, 1.0, 0.6956, 1.0, 0.2191, 0.2177, 0.289, 0.2177, 0.289, 0.1904, 0.4173, 0.1904, 0.4173, 0.04942, 0.3438, 0.04942, 0.3438, 0.04519, 0.3288, 0.04519, 0.3288, 0.8018, 0.236, 0.8018, 0.236, 0.7637, 0.1787, 0.7637, 0.1787, 0.2448, 0.2924, 0.2448, 0.2924, 0.2392, 0.2917, 0.2372, 0.2914, 0.05259, 0.3569, 0.05259, 0.3569, 0.04942, 0.3438, 0.04942, 0.3438, 0.8321, 0.236, 0.8321, 0.236, 0.8018, 0.236, 0.8018, 0.236, 0.2511, 0.2978, 0.2511, 0.2978, 0.2448, 0.2924, 0.2448, 0.2924, 0.06494, 0.3542, 0.06494, 0.3542, 0.05259, 0.3569, 0.05259, 0.3569, 0.8503, 0.2233, 0.8503, 0.2233, 0.8321, 0.236, 0.8321, 0.236, 0.2609, 0.3298, 0.2609, 0.3298, 0.2511, 0.2978, 0.2511, 0.2978, 0.8821, 0.2486, 0.8821, 0.2486, 0.8503, 0.2233, 0.8503, 0.2233, 0.2689, 0.3309, 0.2689, 0.3309, 0.2609, 0.3298, 0.2609, 0.3298, 0.897, 0.2945, 0.897, 0.2945, 0.8821, 0.2486, 0.8821, 0.2486, 0.2872, 0.3345, 0.2872, 0.3345, 0.2689, 0.3309, 0.2689, 0.3309, 0.07363, 0.402, 0.07363, 0.402, 0.0702, 0.3955, 0.0702, 0.3955, 0.9133, 0.3024, 0.9133, 0.3024, 0.897, 0.2945, 0.897, 0.2945, 0.2947, 0.3204, 0.2947, 0.3204, 0.2872, 0.3345, 0.2872, 0.3345, 0.08625, 0.3996, 0.08625, 0.3996, 0.07363, 0.402, 0.07363, 0.402, 0.935, 0.3087, 0.935, 0.3087, 0.9133, 0.3024, 0.9133, 0.3024, 0.3102, 0.3071, 0.3102, 0.3071, 0.2947, 0.3204, 0.2947, 0.3204, 0.09053, 0.3898, 0.09053, 0.3898, 0.08625, 0.3996, 0.08625, 0.3996, 0.9416, 0.3246, 0.9416, 0.3246, 0.935, 0.3087, 0.935, 0.3087, 0.3226, 0.3067, 0.3226, 0.3067, 0.3114, 0.3071, 0.09377, 0.3565, 0.09377, 0.3565, 0.09053, 0.3898, 0.09053, 0.3898, 0.949, 0.3673, 0.949, 0.3673, 0.9416, 0.3246, 0.9416, 0.3246, 0.3334, 0.3108, 0.3334, 0.3108, 0.3226, 0.3067, 0.3226, 0.3067, 0.09826, 0.3459, 0.09826, 0.3459, 0.09377, 0.3565, 0.09377, 0.3565, 0.9555, 0.3673, 0.9555, 0.3673, 0.949, 0.3673, 0.949, 0.3673, 0.3531, 0.3035, 0.3531, 0.3035, 0.3508, 0.3043, 0.3334, 0.3108, 0.3334, 0.3108, 0.1095, 0.3474, 0.1095, 0.3474, 0.09826, 0.3459, 0.09826, 0.3459, 0.9665, 0.4797, 0.9665, 0.4797, 0.9555, 0.3673, 0.9555, 0.3673, 0.3678, 0.2899, 0.3678, 0.2899, 0.3531, 0.3035, 0.3531, 0.3035, 0.113, 0.3512, 0.113, 0.3512, 0.1095, 0.3474, 0.1095, 0.3474, 0.9755, 0.5398, 0.9755, 0.5398, 0.9665, 0.4797, 0.9665, 0.4797, 0.3939, 0.2973, 0.3939, 0.2973, 0.3678, 0.2899, 0.3678, 0.2899, 0.1189, 0.4198, 0.1189, 0.4198, 0.113, 0.3512, 0.113, 0.3512, 0.9784, 0.6284, 0.9784, 0.6284, 0.9755, 0.5398, 0.9755, 0.5398, 0.4123, 0.2849, 0.4123, 0.2849, 0.3939, 0.2973, 0.3939, 0.2973, 0.1247, 0.422, 0.1247, 0.422, 0.1189, 0.4198, 0.1189, 0.4198, 0.9897, 0.706, 0.9897, 0.706, 0.9784, 0.6284, 0.9784, 0.6284, 0.4181, 0.2978, 0.4181, 0.2978, 0.4123, 0.2849, 0.4123, 0.2849, 0.129, 0.4341, 0.129, 0.4341, 0.1247, 0.422, 0.1247, 0.422, 0.0, 0.3191, 0.0, 0.3191, 0.0, 0.0, 0.0, 0.0, 1.0, 0.6956, 1.0, 0.6956, 0.9897, 0.706, 0.9897, 0.706, 0.4347, 0.2972, 0.4347, 0.2972, 0.4181, 0.2978, 0.4181, 0.2978, 0.136, 0.5741, 0.136, 0.5741, 0.129, 0.4341, 0.129, 0.4341, 0.4401, 0.2796, 0.4401, 0.2796, 0.4347, 0.2972, 0.4347, 0.2972, 0.1382, 0.584, 0.1382, 0.584, 0.136, 0.5741, 0.136, 0.5741, 0.1369, 0.5782, 0.4833, 0.2563, 0.4833, 0.2563, 0.4773, 0.2595, 0.4561, 0.271, 0.1448, 0.6439, 0.1448, 0.6439, 0.1382, 0.584, 0.1382, 0.584, 0.5118, 0.225, 0.5118, 0.225, 0.4833, 0.2563, 0.4833, 0.2563, 0.1523, 0.6548, 0.1523, 0.6548, 0.1448, 0.6439, 0.1448, 0.6439, 0.0, 0.0, 0.0, 0.0, 1.0, 0.0, 1.0, 0.0, 0.5288, 0.2579, 0.5288, 0.2579, 0.5118, 0.225, 0.5118, 0.225, 0.1558, 0.656, 0.1558, 0.656, 0.1523, 0.6548, 0.1523, 0.6548, 0.009503, 0.3192, 0.009503, 0.3192, 0.0, 0.3191, 0.0, 0.3191, 0.5288, 0.2579, 0.5288, 0.2579, 0.5288, 0.2579, 0.5288, 0.2579, 0.1587, 0.6026, 0.1587, 0.6026, 0.1558, 0.656, 0.1558, 0.656, 0.01174, 0.3315, 0.01174, 0.3315, 0.009503, 0.3192, 0.009503, 0.3192, 0.5923, 0.221, 0.5923, 0.221, 0.5773, 0.2571, 0.5773, 0.2571, 0.1625, 0.594, 0.1625, 0.594, 0.1587, 0.6026, 0.1587, 0.6026, 0.01852, 0.3328, 0.01852, 0.3328, 0.01174, 0.3315, 0.01174, 0.3315, 0.6561, 0.2005, 0.6561, 0.2005, 0.595, 0.2201, 0.5946, 0.2203, 0.1666, 0.5514, 0.1666, 0.5514, 0.1625, 0.594, 0.1625, 0.594, 0.02034, 0.3436, 0.02034, 0.3436, 0.01852, 0.3328, 0.01852, 0.3328, 0.5773, 0.2571, 0.5773, 0.2571, 0.5288, 0.2579, 0.5288, 0.2579, 0.5288, 0.2579, 0.5288, 0.2579, 0.5773, 0.2571, 0.5773, 0.2571, 0.5773, 0.2571, 0.5773, 0.2571, 0.5773, 0.2571, 0.5773, 0.2571, 0.5773, 0.2571, 0.5773, 0.2571, 0.5288, 0.2579, 0.5288, 0.2579, 0.2689, 0.3309, 0.2689, 0.3309, 0.2872, 0.3345, 0.2872, 0.3345, 0.3226, 0.3067, 0.3226, 0.3067, 0.3102, 0.3071, 0.3102, 0.3071, 0.0702, 0.3955, 0.0702, 0.3955, 0.07363, 0.402, 0.07363, 0.402, 0.2872, 0.3345, 0.2872, 0.3345, 0.2947, 0.3204, 0.2947, 0.3204, 0.07363, 0.402, 0.07363, 0.402, 0.08625, 0.3996, 0.08625, 0.3996, 0.2947, 0.3204, 0.2947, 0.3204, 0.3102, 0.3071, 0.08625, 0.3996, 0.08625, 0.3996, 0.09053, 0.3898, 0.09053, 0.3898, 0.2872, 0.3345, 0.2872, 0.3345, 0.2947, 0.3204, 0.2947, 0.3204, 0.09053, 0.3898, 0.09053, 0.3898, 0.09377, 0.3565, 0.09377, 0.3565, 0.3226, 0.3067, 0.3226, 0.3067, 0.3334, 0.3108, 0.3334, 0.3108, 0.09377, 0.3565, 0.09377, 0.3565, 0.09826, 0.3459, 0.09826, 0.3459, 0.3334, 0.3108, 0.3334, 0.3108, 0.3453, 0.3064, 0.3531, 0.3035, 0.3531, 0.3035, 0.09826, 0.3459, 0.09826, 0.3459, 0.09826, 0.3459, 0.1095, 0.3474, 0.1095, 0.3474, 0.3531, 0.3035, 0.3531, 0.3035, 0.3678, 0.2899, 0.3678, 0.2899, 0.1095, 0.3474, 0.1095, 0.3474, 0.113, 0.3512, 0.113, 0.3512, 0.3678, 0.2899, 0.3678, 0.2899, 0.3939, 0.2973, 0.3939, 0.2973, 0.113, 0.3512, 0.113, 0.3512, 0.1153, 0.3774, 0.1189, 0.4198, 0.1189, 0.4198, 0.3939, 0.2973, 0.3939, 0.2973, 0.4123, 0.2849, 0.4123, 0.2849, 0.1189, 0.4198, 0.1189, 0.4198, 0.1247, 0.422, 0.1247, 0.422, 0.4123, 0.2849, 0.4123, 0.2849, 0.4181, 0.2978, 0.4181, 0.2978, 0.1247, 0.422, 0.1247, 0.422, 0.129, 0.4341, 0.129, 0.4341, 0.0, 0.0, 0.0, 0.0, 0.0, 0.3191, 0.0, 0.3191, 0.4181, 0.2978, 0.4181, 0.2978, 0.4347, 0.2972, 0.4347, 0.2972, 0.129, 0.4341, 0.129, 0.4341, 0.136, 0.5741, 0.136, 0.5741, 0.136, 0.5741, 0.4347, 0.2972, 0.4347, 0.2972, 0.4401, 0.2796, 0.4401, 0.2796, 0.136, 0.5741, 0.1382, 0.584, 0.1382, 0.584, 0.1369, 0.5782, 0.4401, 0.2796, 0.4401, 0.2796, 0.4556, 0.2713, 0.1382, 0.584, 0.1382, 0.584, 0.1448, 0.6439, 0.1448, 0.6439, 1.0, 0.2191, 1.0, 0.2191, 1.0, 0.0, 1.0, 0.0, 0.4833, 0.2563, 0.4833, 0.2563, 0.5118, 0.225, 0.5118, 0.225, 0.1448, 0.6439, 0.1448, 0.6439, 0.1523, 0.6548, 0.1523, 0.6548, 1.0, 0.0, 1.0, 0.0, 0.0, 0.0, 0.0, 0.0, 0.8821, 0.2486, 0.8821, 0.2486, 1.0, 0.2191, 1.0, 0.2191, 0.5118, 0.225, 0.5118, 0.225, 0.5288, 0.2579, 0.5288, 0.2579, 0.1523, 0.6548, 0.1523, 0.6548, 0.1558, 0.656, 0.1558, 0.656, 0.0, 0.3191, 0.0, 0.3191, 0.009503, 0.3192, 0.009503, 0.3192, 0.5288, 0.2579, 0.5288, 0.2579, 0.5773, 0.2571, 0.5773, 0.2571, 0.1558, 0.656, 0.1558, 0.656, 0.1587, 0.6026, 0.1587, 0.6026, 0.009503, 0.3192, 0.009503, 0.3192, 0.01174, 0.3315, 0.01174, 0.3315, 0.01174, 0.3315, 0.01174, 0.3315, 0.5773, 0.2571, 0.5773, 0.2571, 0.5923, 0.221, 0.5923, 0.221, 0.1587, 0.6026, 0.1587, 0.6026, 0.1587, 0.6026, 0.1587, 0.6026, 0.1625, 0.594, 0.1625, 0.594, 0.01174, 0.3315, 0.01174, 0.3315, 0.01852, 0.3328, 0.01852, 0.3328, 0.5923, 0.221, 0.5923, 0.221, 0.5944, 0.2203, 0.5946, 0.2203, 0.1625, 0.594, 0.1625, 0.594, 0.1666, 0.5514, 0.1666, 0.5514, 0.01852, 0.3328, 0.01852, 0.3328, 0.02034, 0.3436, 0.02034, 0.3436, 0.6561, 0.2005, 0.6561, 0.2005, 0.6791, 0.2072, 0.6791, 0.2072, 0.1666, 0.5514, 0.1666, 0.5514, 0.1709, 0.5233, 0.1709, 0.5233, 0.02034, 0.3436, 0.02034, 0.3436, 0.03185, 0.3422, 0.03185, 0.3422, 0.6791, 0.2072, 0.6791, 0.2072, 0.7163, 0.1556, 0.7163, 0.1556, 0.1709, 0.5233, 0.1709, 0.5233, 0.1799, 0.5182, 0.1799, 0.5182, 0.03185, 0.3422, 0.03185, 0.3422, 0.03535, 0.33, 0.03535, 0.33, 0.7163, 0.1556, 0.7163, 0.1556, 0.7637, 0.1787, 0.7637, 0.1787, 0.1799, 0.5182, 0.1799, 0.5182, 0.1799, 0.5182, 0.1799, 0.5182, 0.1904, 0.4173, 0.1904, 0.4173, 0.03535, 0.33, 0.03535, 0.33, 0.04519, 0.3288, 0.04519, 0.3288, 0.1904, 0.4173, 0.1904, 0.4173, 0.2099, 0.3259, 0.2137, 0.3077, 0.2177, 0.289, 0.2177, 0.289, 0.04519, 0.3288, 0.04519, 0.3288, 0.04942, 0.3438, 0.04942, 0.3438, 0.7637, 0.1787, 0.7637, 0.1787, 0.8018, 0.236, 0.8018, 0.236, 0.2177, 0.289, 0.2177, 0.289, 0.2354, 0.2912, 0.04942, 0.3438, 0.04942, 0.3438, 0.05259, 0.3569, 0.05259, 0.3569, 0.8018, 0.236, 0.8018, 0.236, 0.8321, 0.236, 0.8321, 0.236, 0.2448, 0.2924, 0.2448, 0.2924, 0.2511, 0.2978, 0.2511, 0.2978, 0.05259, 0.3569, 0.05259, 0.3569, 0.06494, 0.3542, 0.06494, 0.3542, 0.8321, 0.236, 0.8321, 0.236, 0.8503, 0.2233, 0.8503, 0.2233, 0.2511, 0.2978, 0.2511, 0.2978, 0.2609, 0.3298, 0.2609, 0.3298, 0.06494, 0.3542, 0.06494, 0.3542, 0.06912, 0.3674, 0.06912, 0.3674, 0.8503, 0.2233, 0.8503, 0.2233, 0.8821, 0.2486, 0.8821, 0.2486, 0.2609, 0.3298, 0.2609, 0.3298, 0.2689, 0.3309, 0.2689, 0.3309, 0.06912, 0.3674, 0.06912, 0.3674, 0.0702, 0.3955, 0.0702, 0.3955, 0.8821, 0.2486, 0.8503, 0.2233, 0.8321, 0.236, 0.8018, 0.236, 0.7637, 0.1787, 0.7163, 0.1556, 0.6791, 0.2072, 0.6561, 0.2005, 0.5937, 0.2205, 0.5973, 0.0, 1.0, 0.0, 1.0, 0.2191, 0.09826, 0.3459, 0.09826, 0.3459, 0.1095, 0.3474, 0.1095, 0.3474, 0.3531, 0.3035, 0.3531, 0.3035, 0.3607, 0.2965, 0.3678, 0.2899, 0.3678, 0.2899, 0.1095, 0.3474, 0.1095, 0.3474, 0.113, 0.3512, 0.113, 0.3512, 0.113, 0.3512, 0.3678, 0.2899, 0.3678, 0.2899, 0.3939, 0.2973, 0.3939, 0.2973, 0.113, 0.3512, 0.113, 0.3512, 0.1189, 0.4198, 0.1189, 0.4198, 0.1153, 0.3774, 0.3939, 0.2973, 0.3939, 0.2973, 0.4123, 0.2849, 0.4123, 0.2849, 0.1189, 0.4198, 0.1189, 0.4198, 0.1247, 0.422, 0.1247, 0.422, 0.4123, 0.2849, 0.4123, 0.2849, 0.4181, 0.2978, 0.4181, 0.2978, 0.1247, 0.422, 0.1247, 0.422, 0.129, 0.4341, 0.129, 0.4341, 0.4181, 0.2978, 0.4181, 0.2978, 0.4347, 0.2972, 0.4347, 0.2972, 0.129, 0.4341, 0.129, 0.4341, 0.136, 0.5741, 0.136, 0.5741, 0.4347, 0.2972, 0.4347, 0.2972, 0.4401, 0.2796, 0.4401, 0.2796, 0.136, 0.5741, 0.136, 0.5741, 0.1382, 0.584, 0.1382, 0.584, 0.4401, 0.2796, 0.4401, 0.2796, 0.4833, 0.2563, 0.4833, 0.2563, 0.1382, 0.584, 0.1382, 0.584, 0.1448, 0.6439, 0.1448, 0.6439, 0.4833, 0.2563, 0.4833, 0.2563, 0.5118, 0.225, 0.5118, 0.225, 0.1448, 0.6439, 0.1448, 0.6439, 0.1523, 0.6548, 0.1523, 0.6548, 0.5118, 0.225, 0.5118, 0.225, 0.5288, 0.2579, 0.5288, 0.2579, 0.1523, 0.6548, 0.1523, 0.6548, 0.1558, 0.656, 0.1558, 0.656, 0.0, 0.3191, 0.0, 0.3191, 0.009503, 0.3192, 0.009503, 0.3192, 0.5288, 0.2579, 0.5288, 0.2579, 0.5773, 0.2571, 0.5773, 0.2571, 0.1558, 0.656, 0.1558, 0.656, 0.1587, 0.6026, 0.1587, 0.6026, 0.009503, 0.3192, 0.009503, 0.3192, 0.01174, 0.3315, 0.01174, 0.3315, 0.5773, 0.2571, 0.5773, 0.2571, 0.5923, 0.221, 0.5923, 0.221, 0.1587, 0.6026, 0.1587, 0.6026, 0.1625, 0.594, 0.1625, 0.594, 0.01174, 0.3315, 0.01174, 0.3315, 0.01852, 0.3328, 0.01852, 0.3328, 0.5923, 0.221, 0.5923, 0.221, 0.5937, 0.2205, 0.5944, 0.2203, 0.1625, 0.594, 0.1625, 0.594, 0.1666, 0.5514, 0.1666, 0.5514, 0.01852, 0.3328, 0.01852, 0.3328, 0.02034, 0.3436, 0.02034, 0.3436, 0.6561, 0.2005, 0.6561, 0.2005, 0.6791, 0.2072, 0.6791, 0.2072, 0.1666, 0.5514, 0.1666, 0.5514, 0.1709, 0.5233, 0.1709, 0.5233, 0.02034, 0.3436, 0.02034, 0.3436, 0.03185, 0.3422, 0.03185, 0.3422, 0.6791, 0.2072, 0.6791, 0.2072, 0.7163, 0.1556, 0.7163, 0.1556, 0.1709, 0.5233, 0.1709, 0.5233, 0.1799, 0.5182, 0.1799, 0.5182, 0.03185, 0.3422, 0.03185, 0.3422, 0.03535, 0.33, 0.03535, 0.33, 0.7163, 0.1556, 0.7163, 0.1556, 0.7637, 0.1787, 0.7637, 0.1787, 0.1799, 0.5182, 0.1799, 0.5182, 0.1904, 0.4173, 0.03535, 0.33, 0.03535, 0.33, 0.04519, 0.3288, 0.04519, 0.3288, 0.7637, 0.1787, 0.7637, 0.1787, 0.8018, 0.236, 0.8018, 0.236, 0.1904, 0.4173, 0.1904, 0.4173, 0.2001, 0.3717, 0.2099, 0.3259, 0.04519, 0.3288, 0.04519, 0.3288, 0.04942, 0.3438, 0.04942, 0.3438, 0.8018, 0.236, 0.8018, 0.236, 0.8321, 0.236, 0.8321, 0.236, 0.2177, 0.289, 0.2177, 0.289, 0.2297, 0.2905, 0.04942, 0.3438, 0.04942, 0.3438, 0.05259, 0.3569, 0.05259, 0.3569, 0.8321, 0.236, 0.8321, 0.236, 0.8503, 0.2233, 0.8503, 0.2233, 0.2448, 0.2924, 0.2448, 0.2924, 0.2511, 0.2978, 0.2511, 0.2978, 0.05259, 0.3569, 0.05259, 0.3569, 0.06494, 0.3542, 0.06494, 0.3542, 0.8503, 0.2233, 0.8503, 0.2233, 0.8821, 0.2486, 0.8821, 0.2486, 0.2511, 0.2978, 0.2511, 0.2978, 0.2609, 0.3298, 0.2609, 0.3298, 0.06494, 0.3542, 0.06494, 0.3542, 0.06912, 0.3674, 0.06912, 0.3674, 1.0, 0.2191, 1.0, 0.2191, 1.0, 0.0, 1.0, 0.0, 0.2609, 0.3298, 0.2609, 0.3298, 0.2689, 0.3309, 0.2689, 0.3309, 0.06912, 0.3674, 0.06912, 0.3674, 0.0702, 0.3955, 0.0702, 0.3955, 0.8821, 0.2486, 0.8821, 0.2486, 1.0, 0.2191, 1.0, 0.2191, 0.2689, 0.3309, 0.2689, 0.3309, 0.2872, 0.3345, 0.2872, 0.3345, 0.0702, 0.3955, 0.0702, 0.3955, 0.07363, 0.402, 0.07363, 0.402, 0.2872, 0.3345, 0.2872, 0.3345, 0.2947, 0.3204, 0.2947, 0.3204, 0.07363, 0.402, 0.07363, 0.402, 0.08625, 0.3996, 0.08625, 0.3996, 0.2947, 0.3204, 0.2947, 0.3204, 0.3102, 0.3071, 0.3102, 0.3071, 0.08625, 0.3996, 0.08625, 0.3996, 0.09053, 0.3898, 0.09053, 0.3898, 0.3102, 0.3071, 0.3102, 0.3071, 0.3226, 0.3067, 0.3226, 0.3067, 0.09053, 0.3898, 0.09053, 0.3898, 0.09377, 0.3565, 0.09377, 0.3565, 0.3226, 0.3067, 0.3226, 0.3067, 0.325, 0.3076, 0.3334, 0.3108, 0.3334, 0.3108, 0.333, 0.3106, 0.09377, 0.3565, 0.09377, 0.3565, 0.09826, 0.3459, 0.09826, 0.3459, 0.1382, 0.584, 0.1382, 0.584, 0.1369, 0.5782, 0.1448, 0.6439, 0.1448, 0.6439, 0.1523, 0.6548, 0.1523, 0.6548, 0.1558, 0.656, 0.1558, 0.656, 0.1587, 0.6026, 0.1587, 0.6026, 0.1382, 0.584, 0.1382, 0.584, 0.1448, 0.6439, 0.1448, 0.6439, 0.1523, 0.6548, 0.1523, 0.6548, 0.1558, 0.656, 0.1558, 0.656, 0.1523, 0.6548, 0.1523, 0.6548, 0.1558, 0.656, 0.1558, 0.656, 0.1448, 0.6439, 0.1448, 0.6439, 0.1523, 0.6548, 0.1523, 0.6548, 0.1382, 0.584, 0.136, 0.5741, 0.136, 0.5741, 0.1382, 0.584, 0.1558, 0.656, 0.1558, 0.656, 0.1587, 0.6026, 0.1587, 0.6026, 0.1382, 0.584, 0.1382, 0.584, 0.1448, 0.6439, 0.1448, 0.6439, 0.1558, 0.656, 0.1558, 0.656, 0.1587, 0.6026, 0.1587, 0.6026, 0.1709, 0.5233, 0.1709, 0.5233, 0.1799, 0.5182, 0.1799, 0.5182, 0.1523, 0.6548, 0.1523, 0.6548, 0.1558, 0.656, 0.1558, 0.656, 0.1666, 0.5514, 0.1666, 0.5514, 0.1709, 0.5233, 0.1709, 0.5233, 0.1625, 0.594, 0.1625, 0.594, 0.1666, 0.5514, 0.1666, 0.5514, 0.1587, 0.6026, 0.1587, 0.6026, 0.1625, 0.594, 0.1625, 0.594, 0.1625, 0.594, 0.1382, 0.584, 0.1382, 0.584, 0.1448, 0.6439, 0.1448, 0.6439, 0.1448, 0.6439, 0.1448, 0.6439, 0.1523, 0.6548, 0.1523, 0.6548, 0.136, 0.5741, 0.136, 0.5741, 0.1382, 0.584, 0.1382, 0.584, 0.3226, 0.3067, 0.3226, 0.3067, 0.3102, 0.3071, 0.3102, 0.3071, 0.3482, 0.3053, 0.3482, 0.3053, 0.3508, 0.3043, 0.3508, 0.3043, 0.3482, 0.3053, 0.3334, 0.3108, 0.3334, 0.3108, 0.2947, 0.3204, 0.2947, 0.3204, 0.2872, 0.3345, 0.2872, 0.3345, 0.2177, 0.289, 0.2177, 0.289, 0.2448, 0.2924, 0.2448, 0.2924, 0.2297, 0.2905, 0.2297, 0.2905, 0.2448, 0.2924, 0.2448, 0.2924, 0.2448, 0.2924, 0.2448, 0.2924, 0.2511, 0.2978, 0.2511, 0.2978, 0.3334, 0.3108, 0.3334, 0.3108, 0.3226, 0.3067, 0.3226, 0.3067, 0.1904, 0.4173, 0.1904, 0.4173, 0.1938, 0.4013, 0.3334, 0.3108, 0.3334, 0.3108, 0.3226, 0.3067, 0.3226, 0.3067, 0.2689, 0.3309, 0.2689, 0.3309, 0.2872, 0.3345, 0.2872, 0.3345, 0.2609, 0.3298, 0.2609, 0.3298, 0.2511, 0.2978, 0.2511, 0.2978, 0.2947, 0.3204, 0.2947, 0.3204, 0.3102, 0.3071, 0.3102, 0.3071, 0.3102, 0.3071, 0.3102, 0.3071, 0.3226, 0.3067, 0.3226, 0.3067, 0.3114, 0.3071, 0.2511, 0.2978, 0.2511, 0.2978, 0.2609, 0.3298, 0.2609, 0.3298, 0.2872, 0.3345, 0.2947, 0.3204, 0.2947, 0.3204, 0.2689, 0.3309, 0.2689, 0.3309, 0.2872, 0.3345, 0.2872, 0.3345, 0.2872, 0.3345, 0.2947, 0.3204, 0.2947, 0.3204, 0.3102, 0.3071, 0.3102, 0.3071, 0.3508, 0.3043, 0.3508, 0.3043, 0.3334, 0.3108, 0.3334, 0.3108, 0.2448, 0.2924, 0.2448, 0.2924, 0.2511, 0.2978, 0.2511, 0.2978, 0.2609, 0.3298, 0.2609, 0.3298, 0.2689, 0.3309, 0.2689, 0.3309, 0.3334, 0.3108, 0.3334, 0.3108, 0.3482, 0.3053, 0.3482, 0.3053, 0.2872, 0.3345, 0.2872, 0.3345, 0.2947, 0.3204, 0.2947, 0.3204, 0.3334, 0.3108, 0.3334, 0.3108, 0.3226, 0.3067, 0.3226, 0.3067, 0.3102, 0.3071, 0.3102, 0.3071, 0.3102, 0.3071, 0.3102, 0.3071, 0.2609, 0.3298, 0.2609, 0.3298, 0.2511, 0.2978, 0.2511, 0.2978, 0.3226, 0.3067, 0.3226, 0.3067, 0.3334, 0.3108, 0.3334, 0.3108, 0.3226, 0.3067, 0.3226, 0.3067, 0.3226, 0.3067, 0.3226, 0.3067, 0.3508, 0.3043, 0.3508, 0.3043, 0.3334, 0.3108, 0.3334, 0.3108, 0.3226, 0.3067, 0.3226, 0.3067, 0.3114, 0.3071, 0.3114, 0.3071, 0.2511, 0.2978, 0.2511, 0.2978, 0.2609, 0.3298, 0.2609, 0.3298, 0.2689, 0.3309, 0.2689, 0.3309, 0.2609, 0.3298, 0.2609, 0.3298, 0.2297, 0.2905, 0.2297, 0.2905, 0.2448, 0.2924, 0.2448, 0.2924, 0.2872, 0.3345, 0.2872, 0.3345, 0.2689, 0.3309, 0.2689, 0.3309, 0.2297, 0.2905, 0.2297, 0.2905, 0.2448, 0.2924, 0.2448, 0.2924, 0.3114, 0.3071, 0.3114, 0.3071, 0.3102, 0.3071, 0.3102, 0.3071, 0.3102, 0.3071, 0.3102, 0.3071, 0.2947, 0.3204, 0.2947, 0.3204, 0.2511, 0.2978, 0.2511, 0.2978, 0.2609, 0.3298, 0.2609, 0.3298, 0.2448, 0.2924, 0.2448, 0.2924, 0.2297, 0.2905, 0.2297, 0.2905, 0.3226, 0.3067, 0.3226, 0.3067, 0.3334, 0.3108, 0.3334, 0.3108, 0.2511, 0.2978, 0.2511, 0.2978, 0.2448, 0.2924, 0.2448, 0.2924, 0.2511, 0.2978, 0.2511, 0.2978, 0.2448, 0.2924, 0.2448, 0.2924, 0.3226, 0.3067, 0.3226, 0.3067, 0.3114, 0.3071, 0.3114, 0.3071, 0.2609, 0.3298, 0.2609, 0.3298, 0.2689, 0.3309, 0.2689, 0.3309, 0.3102, 0.3071, 0.3102, 0.3071, 0.3102, 0.3071, 0.3102, 0.3071, 0.2689, 0.3309, 0.2689, 0.3309, 0.2609, 0.3298, 0.2609, 0.3298, 0.3102, 0.3071, 0.3102, 0.3071, 0.3114, 0.3071, 0.2609, 0.3298, 0.2609, 0.3298, 0.2689, 0.3309, 0.2689, 0.3309, 0.2689, 0.3309, 0.2689, 0.3309, 0.2872, 0.3345, 0.2872, 0.3345, 0.2511, 0.2978, 0.2511, 0.2978, 0.2609, 0.3298, 0.2609, 0.3298, 0.2872, 0.3345, 0.2872, 0.3345, 0.2947, 0.3204, 0.2947, 0.3204, 0.2947, 0.3204, 0.2947, 0.3204, 0.3102, 0.3071, 0.3102, 0.3071, 0.2448, 0.2924, 0.2448, 0.2924, 0.2511, 0.2978, 0.2511, 0.2978, 0.3226, 0.3067, 0.3226, 0.3067, 0.3102, 0.3071, 0.3114, 0.3071, 0.2448, 0.2924, 0.2448, 0.2924, 0.2297, 0.2905, 0.3508, 0.3043, 0.3482, 0.3053, 0.3334, 0.3108, 0.3334, 0.3108, 0.3334, 0.3108, 0.3334, 0.3108, 0.3226, 0.3067, 0.3226, 0.3067, 0.3114, 0.3071, 0.3114, 0.3071, 0.3102, 0.3071, 0.3102, 0.3071, 0.3102, 0.3071, 0.3102, 0.3071, 0.3226, 0.3067, 0.3226, 0.3067, 0.2947, 0.3204, 0.2947, 0.3204, 0.2872, 0.3345, 0.2872, 0.3345, 0.2947, 0.3204, 0.2947, 0.3204, 0.3102, 0.3071, 0.3102, 0.3071, 0.2872, 0.3345, 0.2872, 0.3345, 0.2689, 0.3309, 0.2689, 0.3309, 0.2609, 0.3298, 0.2609, 0.3298, 0.2689, 0.3309, 0.2689, 0.3309, 0.2448, 0.2924, 0.2448, 0.2924, 0.2511, 0.2978, 0.2511, 0.2978, 0.3102, 0.3071, 0.3102, 0.3071, 0.2947, 0.3204, 0.2947, 0.3204, 0.3114, 0.3071, 0.3114, 0.3071, 0.3114, 0.3071, 0.3114, 0.3071, 0.3102, 0.3071, 0.3102, 0.3071, 0.3226, 0.3067, 0.3226, 0.3067, 0.3334, 0.3108, 0.3334, 0.3108, 0.3482, 0.3053, 0.3482, 0.3053, 0.3482, 0.3053, 0.3482, 0.3053, 0.3508, 0.3043, 0.3508, 0.3043, 0.2448, 0.2924, 0.2448, 0.2924, 0.2297, 0.2905, 0.2297, 0.2905, 0.2689, 0.3309, 0.2689, 0.3309, 0.2872, 0.3345, 0.2872, 0.3345, 0.3102, 0.3071, 0.3102, 0.3071, 0.3102, 0.3071, 0.3102, 0.3071, 0.2872, 0.3345, 0.2872, 0.3345, 0.2872, 0.3345, 0.2872, 0.3345, 0.3531, 0.3035, 0.3531, 0.3035, 0.3478, 0.3055, 0.3393, 0.3086, 0.2947, 0.3204, 0.2947, 0.3204, 0.2872, 0.3345, 0.2872, 0.3345, 0.3102, 0.3071, 0.3102, 0.3071, 0.3226, 0.3067, 0.3226, 0.3067, 0.3607, 0.2965, 0.3607, 0.2965, 0.3606, 0.2966, 0.3606, 0.2966, 0.3102, 0.3071, 0.3102, 0.3071, 0.2947, 0.3204, 0.2947, 0.3204, 0.3334, 0.3108, 0.3334, 0.3108, 0.3531, 0.3035, 0.3531, 0.3035, 0.3102, 0.3071, 0.3102, 0.3071, 0.3226, 0.3067, 0.3226, 0.3067, 0.3531, 0.3035, 0.3531, 0.3035, 0.3606, 0.2966, 0.2872, 0.3345, 0.2872, 0.3345, 0.2947, 0.3204, 0.2947, 0.3204, 0.3334, 0.3108, 0.3334, 0.3108, 0.3378, 0.3092, 0.3226, 0.3067, 0.3226, 0.3067, 0.333, 0.3106, 0.2947, 0.3204, 0.2947, 0.3204, 0.3102, 0.3071, 0.3102, 0.3071, 0.2872, 0.3345, 0.2872, 0.3345, 0.2947, 0.3204, 0.2947, 0.3204, 0.2947, 0.3204, 0.2947, 0.3204, 0.3102, 0.3071, 0.3102, 0.3071, 0.3531, 0.3035, 0.3531, 0.3035, 0.3606, 0.2966, 0.3607, 0.2965, 0.3226, 0.3067, 0.3226, 0.3067, 0.333, 0.3106, 0.3334, 0.3108, 0.2947, 0.3204, 0.2872, 0.3345, 0.2872, 0.3345, 0.2947, 0.3204, 0.3102, 0.3071, 0.3102, 0.3071, 0.3226, 0.3067, 0.3226, 0.3067, 0.3334, 0.3108, 0.3334, 0.3108, 0.333, 0.3106, 0.2872, 0.3345, 0.2872, 0.3345, 0.2872, 0.3345, 0.2872, 0.3345, 0.2947, 0.3204, 0.2947, 0.3204, 0.3102, 0.3071, 0.3102, 0.3071, 0.3606, 0.2966, 0.3606, 0.2966, 0.3531, 0.3035, 0.3531, 0.3035, 0.3334, 0.3108, 0.3334, 0.3108, 0.3531, 0.3035, 0.3531, 0.3035, 0.3393, 0.3086, 0.338, 0.3091, 0.3334, 0.3108, 0.3334, 0.3108, 0.333, 0.3106, 0.333, 0.3106, 0.3531, 0.3035, 0.3531, 0.3035, 0.3607, 0.2965, 0.3607, 0.2965, 0.3531, 0.3035, 0.3531, 0.3035, 0.3334, 0.3108, 0.3334, 0.3108, 0.3378, 0.3092, 0.3391, 0.3087, 0.03185, 0.3422, 0.02034, 0.3436, 0.02034, 0.3436, 0.03185, 0.3422, 0.3226, 0.3067, 0.3226, 0.3067, 0.3334, 0.3108, 0.3334, 0.3108, 0.333, 0.3106, 0.333, 0.3106, 0.3226, 0.3067, 0.3226, 0.3067, 0.03535, 0.33, 0.03185, 0.3422, 0.03185, 0.3422, 0.03535, 0.33, 0.1938, 0.4013, 0.1938, 0.4013, 0.2137, 0.3077, 0.2137, 0.3077, 0.2374, 0.2914, 0.2177, 0.289, 0.2177, 0.289, 0.2354, 0.2912, 0.2177, 0.289, 0.2177, 0.289, 0.2354, 0.2912, 0.2354, 0.2912, 0.1961, 0.3908, 0.1961, 0.3908, 0.1918, 0.411, 0.1918, 0.411, 0.1904, 0.4173, 0.1904, 0.4173, 0.1938, 0.4013, 0.1938, 0.4013, 0.1938, 0.4013, 0.1961, 0.3908, 0.2147, 0.303, 0.2137, 0.3077, 0.2147, 0.303, 0.2177, 0.289, 0.2177, 0.289, 0.1961, 0.3908, 0.2177, 0.289, 0.2177, 0.289, 0.2147, 0.303, 0.1918, 0.411, 0.2177, 0.289, 0.2177, 0.289, 0.1961, 0.3908, 0.2177, 0.289, 0.2177, 0.289, 0.2297, 0.2905, 0.2448, 0.2924, 0.2448, 0.2924, 0.2372, 0.2914, 0.2147, 0.303, 0.2147, 0.303, 0.1961, 0.3908, 0.1961, 0.3908, 0.1904, 0.4173, 0.1918, 0.411, 0.1961, 0.3908, 0.1938, 0.4013, 0.2177, 0.289, 0.2177, 0.289, 0.2372, 0.2914, 0.2354, 0.2912, 0.2137, 0.3077, 0.2147, 0.303, 0.2177, 0.289, 0.2177, 0.289, 0.2392, 0.2917, 0.2374, 0.2914, 0.2354, 0.2912, 0.2372, 0.2914, 0.1918, 0.411, 0.1918, 0.411, 0.1904, 0.4173, 0.1904, 0.4173, 0.2372, 0.2914, 0.2372, 0.2914, 0.2177, 0.289, 0.2177, 0.289, 0.2137, 0.3077, 0.2137, 0.3077, 0.2177, 0.289, 0.2177, 0.289, 0.2177, 0.289, 0.2177, 0.289, 0.2147, 0.303, 0.2147, 0.303, 0.2354, 0.2912, 0.2354, 0.2912, 0.2374, 0.2914, 0.2374, 0.2914, 0.2374, 0.2914, 0.2374, 0.2914, 0.2392, 0.2917, 0.2392, 0.2917, 0.2392, 0.2917, 0.2392, 0.2917, 0.2372, 0.2914, 0.2372, 0.2914, 0.2392, 0.2917, 0.2392, 0.2917, 0.2374, 0.2914, 0.2374, 0.2914, 0.1625, 0.594, 0.1625, 0.594, 0.1666, 0.5514, 0.1666, 0.5514, 0.1709, 0.5233, 0.1709, 0.5233, 0.1799, 0.5182, 0.1799, 0.5182, 0.1666, 0.5514, 0.1666, 0.5514, 0.1709, 0.5233, 0.1709, 0.5233, 0.1799, 0.5182, 0.1799, 0.5182, 0.1904, 0.4173, 0.1904, 0.4173, 0.1904, 0.4173, 0.1448, 0.6439, 0.1448, 0.6439, 0.1523, 0.6548, 0.1523, 0.6548, 0.1558, 0.656, 0.1558, 0.656, 0.1587, 0.6026, 0.1587, 0.6026, 0.1625, 0.594, 0.1625, 0.594, 0.1666, 0.5514, 0.1666, 0.5514, 0.1709, 0.5233, 0.1709, 0.5233, 0.1799, 0.5182, 0.1799, 0.5182, 0.113, 0.3512, 0.113, 0.3512, 0.1189, 0.4198, 0.1189, 0.4198, 0.1189, 0.4198, 0.1189, 0.4198, 0.1247, 0.422, 0.1247, 0.422, 0.1247, 0.422, 0.1247, 0.422, 0.129, 0.4341, 0.129, 0.4341, 0.129, 0.4341, 0.129, 0.4341, 0.136, 0.5741, 0.136, 0.5741, 0.136, 0.5741, 0.136, 0.5741, 0.1382, 0.584, 0.1382, 0.584, 0.1382, 0.584, 0.1382, 0.584, 0.1448, 0.6439, 0.1448, 0.6439, 0.1523, 0.6548, 0.1523, 0.6548, 0.1558, 0.656, 0.1558, 0.656, 0.1904, 0.4173, 0.1904, 0.4173, 0.1938, 0.4013, 0.2137, 0.3077, 0.2099, 0.3259, 0.2001, 0.3717, 0.1587, 0.6026, 0.1587, 0.6026, 0.1625, 0.594, 0.1625, 0.594, 0.1666, 0.5514, 0.1666, 0.5514, 0.1709, 0.5233, 0.1709, 0.5233, 0.1799, 0.5182, 0.1799, 0.5182, 0.1904, 0.4173, 0.1904, 0.4173, 0.1448, 0.6439, 0.1448, 0.6439, 0.1523, 0.6548, 0.1523, 0.6548, 0.1558, 0.656, 0.1558, 0.656, 0.1587, 0.6026, 0.1587, 0.6026, 0.1625, 0.594, 0.1625, 0.594, 0.1666, 0.5514, 0.1666, 0.5514, 0.1709, 0.5233, 0.1709, 0.5233, 0.1799, 0.5182, 0.1799, 0.5182, 0.1189, 0.4198, 0.1189, 0.4198, 0.1153, 0.3774, 0.1189, 0.4198, 0.1189, 0.4198, 0.1247, 0.422, 0.1247, 0.422, 0.1247, 0.422, 0.1247, 0.422, 0.129, 0.4341, 0.129, 0.4341, 0.129, 0.4341, 0.129, 0.4341, 0.136, 0.5741, 0.136, 0.5741, 0.136, 0.5741, 0.136, 0.5741, 0.1382, 0.584, 0.1382, 0.584, 0.1382, 0.584, 0.1382, 0.584, 0.1448, 0.6439, 0.1448, 0.6439, 0.1523, 0.6548, 0.1523, 0.6548, 0.1558, 0.656, 0.1558, 0.656, 0.1587, 0.6026, 0.1587, 0.6026, 0.1625, 0.594, 0.1625, 0.594, 0.1666, 0.5514, 0.1666, 0.5514, 0.1709, 0.5233, 0.1709, 0.5233, 0.1904, 0.4173, 0.1904, 0.4173, 0.1799, 0.5182, 0.1799, 0.5182, 0.1247, 0.422, 0.1247, 0.422, 0.1189, 0.4198, 0.1558, 0.656, 0.1558, 0.656, 0.1523, 0.6548, 0.1523, 0.6548, 0.1625, 0.594, 0.1625, 0.594, 0.1587, 0.6026, 0.1587, 0.6026, 0.1799, 0.5182, 0.1799, 0.5182, 0.1709, 0.5233, 0.1709, 0.5233, 0.1904, 0.4173, 0.1904, 0.4173, 0.2177, 0.289, 0.129, 0.4341, 0.129, 0.4341, 0.1247, 0.422, 0.1247, 0.422, 0.136, 0.5741, 0.136, 0.5741, 0.129, 0.4341, 0.129, 0.4341, 0.1382, 0.584, 0.1382, 0.584, 0.136, 0.5741, 0.136, 0.5741, 0.1448, 0.6439, 0.1448, 0.6439, 0.1382, 0.584, 0.1382, 0.584, 0.1523, 0.6548, 0.1523, 0.6548, 0.1448, 0.6439, 0.1448, 0.6439, 0.1587, 0.6026, 0.1587, 0.6026, 0.1558, 0.656, 0.1558, 0.656, 0.1666, 0.5514, 0.1666, 0.5514, 0.1625, 0.594, 0.1625, 0.594, 0.1709, 0.5233, 0.1709, 0.5233, 0.1666, 0.5514, 0.1666, 0.5514, 0.06912, 0.3674, 0.0702, 0.3955, 0.0702, 0.3955, 0.06912, 0.3674, 0.09053, 0.3898, 0.09377, 0.3565, 0.09377, 0.3565, 0.09053, 0.3898, 0.09053, 0.3898, 0.09053, 0.3898, 0.09377, 0.3565, 0.09377, 0.3565, 0.0702, 0.3955, 0.07363, 0.402, 0.07363, 0.402, 0.0702, 0.3955, 0.0702, 0.3955, 0.0702, 0.3955, 0.07363, 0.402, 0.07363, 0.402, 0.06912, 0.3674, 0.06912, 0.3674, 0.0702, 0.3955, 0.0702, 0.3955, 0.0702, 0.3955, 0.06912, 0.3674, 0.0702, 0.3955, 0.08625, 0.3996, 0.09053, 0.3898, 0.09053, 0.3898, 0.08625, 0.3996, 0.08625, 0.3996, 0.08625, 0.3996, 0.09053, 0.3898, 0.09053, 0.3898, 0.09377, 0.3565, 0.09826, 0.3459, 0.09377, 0.3565, 0.09377, 0.3565, 0.09377, 0.3565, 0.09826, 0.3459, 0.09826, 0.3459, 0.07363, 0.402, 0.08625, 0.3996, 0.08625, 0.3996, 0.07363, 0.402, 0.07363, 0.402, 0.07363, 0.402, 0.08625, 0.3996, 0.08625, 0.3996, 0.0702, 0.3955, 0.06912, 0.3674, 0.06912, 0.3674, 0.0702, 0.3955, 0.09053, 0.3898, 0.08625, 0.3996, 0.08625, 0.3996, 0.09053, 0.3898, 0.09053, 0.3898, 0.09053, 0.3898, 0.08625, 0.3996, 0.08625, 0.3996, 0.09377, 0.3565, 0.09053, 0.3898, 0.09053, 0.3898, 0.09377, 0.3565, 0.09826, 0.3459, 0.09377, 0.3565, 0.09377, 0.3565, 0.09826, 0.3459, 0.09377, 0.3565, 0.09377, 0.3565, 0.09053, 0.3898, 0.09053, 0.3898, 0.09826, 0.3459, 0.09826, 0.3459, 0.09377, 0.3565, 0.09377, 0.3565, 0.07363, 0.402, 0.07363, 0.402, 0.0702, 0.3955, 0.0702, 0.3955, 0.08625, 0.3996, 0.07363, 0.402, 0.07363, 0.402, 0.08625, 0.3996, 0.1523, 0.6548, 0.1523, 0.6548, 0.1448, 0.6439, 0.1448, 0.6439, 0.07363, 0.402, 0.0702, 0.3955, 0.0702, 0.3955, 0.07363, 0.402, 0.08625, 0.3996, 0.08625, 0.3996, 0.07363, 0.402, 0.07363, 0.402, 0.02034, 0.3436, 0.02034, 0.3436, 0.03185, 0.3422, 0.03185, 0.3422, 0.01852, 0.3328, 0.01852, 0.3328, 0.02034, 0.3436, 0.02034, 0.3436, 0.04942, 0.3438, 0.04942, 0.3438, 0.05259, 0.3569, 0.05259, 0.3569, 0.04519, 0.3288, 0.04519, 0.3288, 0.04942, 0.3438, 0.04942, 0.3438, 0.01174, 0.3315, 0.01174, 0.3315, 0.01852, 0.3328, 0.01852, 0.3328, 0.03535, 0.33, 0.03535, 0.33, 0.04519, 0.3288, 0.04519, 0.3288, 0.03185, 0.3422, 0.03185, 0.3422, 0.03535, 0.33, 0.03535, 0.33, 0.02034, 0.3436, 0.02034, 0.3436, 0.03185, 0.3422, 0.03185, 0.3422, 0.01852, 0.3328, 0.01852, 0.3328, 0.02034, 0.3436, 0.02034, 0.3436, 0.04942, 0.3438, 0.04942, 0.3438, 0.05259, 0.3569, 0.05259, 0.3569, 0.04519, 0.3288, 0.04519, 0.3288, 0.04942, 0.3438, 0.04942, 0.3438, 0.01174, 0.3315, 0.01174, 0.3315, 0.01852, 0.3328, 0.01852, 0.3328, 0.03535, 0.33, 0.03535, 0.33, 0.04519, 0.3288, 0.04519, 0.3288, 0.03185, 0.3422, 0.03185, 0.3422, 0.03535, 0.33, 0.03535, 0.33, 0.06494, 0.3542, 0.06494, 0.3542, 0.06912, 0.3674, 0.06912, 0.3674, 0.06704, 0.3608, 0.05259, 0.3569, 0.05259, 0.3569, 0.06494, 0.3542, 0.06494, 0.3542, 0.06494, 0.3542, 0.06494, 0.3542, 0.06704, 0.3608, 0.06912, 0.3674, 0.06912, 0.3674, 0.05259, 0.3569, 0.05259, 0.3569, 0.06494, 0.3542, 0.06494, 0.3542, 0.06912, 0.3674, 0.06912, 0.3674, 0.0702, 0.3955, 0.3453, 0.3064, 0.3478, 0.3055, 0.3531, 0.3035, 0.3531, 0.3035, 0.3453, 0.3064, 0.3334, 0.3108, 0.338, 0.3091, 0.3226, 0.3067, 0.3226, 0.3067, 0.325, 0.3076, 0.325, 0.3076, 0.3939, 0.2973, 0.3939, 0.2973, 0.3678, 0.2899, 0.3678, 0.2899, 0.4401, 0.2796, 0.4401, 0.2796, 0.4556, 0.2713, 0.4556, 0.2713, 0.3393, 0.3086, 0.3393, 0.3086, 0.338, 0.3091, 0.338, 0.3091, 0.3531, 0.3035, 0.3531, 0.3035, 0.3478, 0.3055, 0.3478, 0.3055, 0.4347, 0.2972, 0.4347, 0.2972, 0.4401, 0.2796, 0.4401, 0.2796, 0.4764, 0.2601, 0.4401, 0.2796, 0.4401, 0.2796, 0.4556, 0.2713, 0.4347, 0.2972, 0.4347, 0.2972, 0.4181, 0.2978, 0.4181, 0.2978, 0.4181, 0.2978, 0.4181, 0.2978, 0.4347, 0.2972, 0.4347, 0.2972, 0.4561, 0.271, 0.4561, 0.271, 0.4401, 0.2796, 0.4401, 0.2796, 0.3102, 0.3071, 0.3102, 0.3071, 0.3226, 0.3067, 0.3226, 0.3067, 0.3478, 0.3055, 0.3478, 0.3055, 0.3393, 0.3086, 0.3393, 0.3086, 0.2947, 0.3204, 0.2947, 0.3204, 0.3102, 0.3071, 0.3102, 0.3071, 0.3531, 0.3035, 0.3531, 0.3035, 0.3678, 0.2899, 0.3678, 0.2899, 0.3939, 0.2973, 0.3939, 0.2973, 0.4123, 0.2849, 0.4123, 0.2849, 0.3334, 0.3108, 0.3334, 0.3108, 0.3531, 0.3035, 0.3531, 0.3035, 0.3391, 0.3087, 0.296, 0.3193, 0.3102, 0.3071, 0.3102, 0.3071, 0.3102, 0.3071, 0.3102, 0.3071, 0.296, 0.3193, 0.296, 0.3193, 0.4401, 0.2796, 0.4401, 0.2796, 0.4833, 0.2563, 0.4833, 0.2563, 0.4561, 0.271, 0.4181, 0.2978, 0.4181, 0.2978, 0.4347, 0.2972, 0.4347, 0.2972, 0.3478, 0.3055, 0.3531, 0.3035, 0.3531, 0.3035, 0.3678, 0.2899, 0.3678, 0.2899, 0.3939, 0.2973, 0.3939, 0.2973, 0.4123, 0.2849, 0.4123, 0.2849, 0.4181, 0.2978, 0.4181, 0.2978, 0.3102, 0.3071, 0.3102, 0.3071, 0.3226, 0.3067, 0.3226, 0.3067, 0.4347, 0.2972, 0.4347, 0.2972, 0.4401, 0.2796, 0.4401, 0.2796, 0.3226, 0.3067, 0.3226, 0.3067, 0.3334, 0.3108, 0.3334, 0.3108, 0.4556, 0.2713, 0.4556, 0.2713, 0.4764, 0.2601, 0.4764, 0.2601, 0.3531, 0.3035, 0.3531, 0.3035, 0.3678, 0.2899, 0.3678, 0.2899, 0.3678, 0.2899, 0.3678, 0.2899, 0.3939, 0.2973, 0.3939, 0.2973, 0.3939, 0.2973, 0.3939, 0.2973, 0.4123, 0.2849, 0.4123, 0.2849, 0.4123, 0.2849, 0.4123, 0.2849, 0.4181, 0.2978, 0.4181, 0.2978, 0.3334, 0.3108, 0.3334, 0.3108, 0.3391, 0.3087, 0.3378, 0.3092, 0.2947, 0.3204, 0.296, 0.3193, 0.3102, 0.3071, 0.3102, 0.3071, 0.3102, 0.3071, 0.3102, 0.3071, 0.3226, 0.3067, 0.3226, 0.3067, 0.4181, 0.2978, 0.4181, 0.2978, 0.4347, 0.2972, 0.4347, 0.2972, 0.4347, 0.2972, 0.4347, 0.2972, 0.4401, 0.2796, 0.4401, 0.2796, 0.4401, 0.2796, 0.4401, 0.2796, 0.4561, 0.271, 0.4556, 0.2713, 0.3226, 0.3067, 0.3226, 0.3067, 0.3334, 0.3108, 0.3334, 0.3108, 0.325, 0.3076, 0.3478, 0.3055, 0.3453, 0.3064, 0.338, 0.3091, 0.3393, 0.3086, 0.4773, 0.2595, 0.4764, 0.2601, 0.4556, 0.2713, 0.4561, 0.271, 0.4181, 0.2978, 0.4181, 0.2978, 0.4123, 0.2849, 0.4123, 0.2849, 0.338, 0.3091, 0.338, 0.3091, 0.3453, 0.3064, 0.3453, 0.3064, 0.325, 0.3076, 0.325, 0.3076, 0.3334, 0.3108, 0.3334, 0.3108, 0.3226, 0.3067, 0.3226, 0.3067, 0.3102, 0.3071, 0.3102, 0.3071, 0.3453, 0.3064, 0.3453, 0.3064, 0.3531, 0.3035, 0.3531, 0.3035, 0.4401, 0.2796, 0.4401, 0.2796, 0.4347, 0.2972, 0.4347, 0.2972, 0.3531, 0.3035, 0.3531, 0.3035, 0.3678, 0.2899, 0.3678, 0.2899, 0.3334, 0.3108, 0.3334, 0.3108, 0.3226, 0.3067, 0.3226, 0.3067, 0.3678, 0.2899, 0.3678, 0.2899, 0.3939, 0.2973, 0.3939, 0.2973, 0.296, 0.3193, 0.296, 0.3193, 0.2947, 0.3204, 0.2947, 0.3204, 0.4773, 0.2595, 0.4773, 0.2595, 0.4561, 0.271, 0.4561, 0.271, 0.3939, 0.2973, 0.3939, 0.2973, 0.4123, 0.2849, 0.4123, 0.2849, 0.3678, 0.2899, 0.3678, 0.2899, 0.3531, 0.3035, 0.3531, 0.3035, 0.3378, 0.3092, 0.3378, 0.3092, 0.3391, 0.3087, 0.3391, 0.3087, 0.4123, 0.2849, 0.4123, 0.2849, 0.4181, 0.2978, 0.4181, 0.2978, 0.4123, 0.2849, 0.4123, 0.2849, 0.3939, 0.2973, 0.3939, 0.2973, 0.3334, 0.3108, 0.3334, 0.3108, 0.3378, 0.3092, 0.3378, 0.3092, 0.3391, 0.3087, 0.3391, 0.3087, 0.3334, 0.3108, 0.3334, 0.3108, 0.4764, 0.2601, 0.4764, 0.2601, 0.4773, 0.2595, 0.4773, 0.2595, 0.5944, 0.2203, 0.6561, 0.2005, 0.6561, 0.2005, 0.5946, 0.2203, 0.5937, 0.2205, 0.6561, 0.2005, 0.6561, 0.2005, 0.5944, 0.2203, 0.595, 0.2201, 0.5923, 0.221, 0.5923, 0.221, 0.5946, 0.2203])
me_plane.use_mirror_x = True
me_plane.update()
me_plane_003 = bpy.data.meshes.new('Plane.003')
me_plane_003.from_pydata([(-1.014, -0.9952, -0.009548), (0.9856, -0.9952, -0.009548), (-1.014, 1.005, -0.009548), (0.9856, 1.005, -0.009548), (1.395, -0.9952, -0.009548), (1.395, 1.005, -0.009548)], [], [(0, 1, 3, 2), (3, 1, 4, 5)])
_uv = me_plane_003.uv_layers.new(name='UVMap')
_uv.uv.foreach_set('vector', [0.0, 0.0, 1.0, 0.0, 1.0, 1.0, 0.0, 1.0, 1.0, 1.0, 1.0, 0.0, 1.0, 0.0, 1.0, 1.0])
me_plane_003.materials.append(mat_material_001)
me_plane_003.use_mirror_x = True
me_plane_003.update()
me_plane_002 = bpy.data.meshes.new('Plane.002')
me_plane_002.from_pydata([(3.154, -0.6424, -0.2256), (2.687, -0.6968, -0.2256), (2.204, -0.4664, -0.217), (3.139, -0.4, -0.217), (2.739, -0.4316, -0.217), (1.469, -0.2435, -0.217), (1.238, -0.2957, -0.217), (1.769, -0.5324, -0.217), (1.484, -0.4604, -0.217), (5.74, -0.4775, -0.217), (-0.9311, -0.1039, -0.217), (1.069, 0.4129, -0.217), (-0.745, 0.00374, -0.217), (-0.6668, 0.05563, -0.217), (-0.4419, 0.224, -0.217), (-0.1487, 0.3411, -0.217), (0.1373, 0.4205, -0.217), (0.4343, 0.4339, -0.217), (0.8675, 0.4275, -0.217), (1.218, 0.3888, -0.217), (1.629, 0.07402, -0.217), (1.772, -0.06158, -0.217), (1.87, -0.1238, -0.217), (2.0, -0.1635, -0.217), (2.178, -0.2237, -0.217), (2.343, -0.2664, -0.217), (2.551, -0.2396, -0.217), (2.78, -0.1654, -0.217), (3.08, -0.002976, -0.217), (3.417, 0.1739, -0.217), (3.954, 0.3139, -0.217), (4.467, 0.3279, -0.217), (5.029, 0.234, -0.217), (5.74, -0.7992, -0.217), (-0.9311, -0.707, -0.217), (3.131, -0.941, -0.217), (1.502, -0.941, -0.217), (1.069, -0.5021, -0.217), (-0.5208, -0.4943, -0.217), (-0.2199, -0.3058, -0.217), (-0.008124, -0.212, -0.217), (0.3548, -0.1596, -0.217), (0.6392, -0.2188, -0.217), (0.8055, -0.3394, -0.217), (3.521, -0.6774, -0.217), (4.333, -0.4716, -0.217), (5.301, -0.6424, -0.217), (1.951, -1.104, -0.217), (2.581, -1.135, -0.217), (2.409, -0.3675, -0.217), (3.157, -0.3915, -0.1911), (2.753, -0.4083, -0.2055), (2.665, -0.7806, -0.1967), (3.176, -0.6996, -0.1964), (2.335, -0.2325, -0.1993), (1.429, -0.1785, -0.2097), (2.422, -0.3553, -0.1923), (1.154, -0.2708, -0.1874), (1.419, -0.4973, -0.1964), (1.757, -0.5754, -0.1785), (2.177, -0.5177, -0.1745), (2.854, -0.4065, -0.1954), (3.169, -0.584, -0.1964)], [], [(55, 57, 58, 59, 60, 52, 53, 62, 61, 51, 56, 54), (9, 32, 31, 30, 29, 28, 27, 26, 25, 49, 4, 3, 0, 44, 45, 46, 33), (34, 38, 39, 40, 41, 42, 43, 37, 11, 18, 17, 16, 15, 14, 13, 12, 10), (36, 47, 48, 35), (44, 0, 1, 2, 7, 8, 6, 37, 36, 35), (37, 6, 5, 25, 24, 23, 22, 21, 20, 19, 11), (1, 0, 53, 52), (7, 2, 60, 59), (5, 6, 57, 55), (25, 5, 55, 54), (2, 1, 52, 60), (8, 7, 59, 58), (4, 49, 56, 51), (3, 4, 51, 61, 50), (49, 25, 54, 56), (6, 8, 58, 57), (0, 3, 50, 62, 53), (61, 62, 50)])
_uv = me_plane_002.uv_layers.new(name='UVMap')
_uv.uv.foreach_set('vector', [1.0, 0.3488, 1.0, 0.3227, 1.0, 0.2403, 1.0, 0.2043, 1.0, 0.2373, 1.0, 0.1391, 1.0, 0.1664, 1.0, 0.2048, 1.0, 0.259, 1.0, 0.2547, 1.0, 0.2867, 1.0, 0.3373, 1.0, 0.2318, 1.0, 0.5875, 1.0, 0.6345, 1.0, 0.6275, 1.0, 0.5575, 1.0, 0.469, 1.0, 0.3878, 1.0, 0.3507, 1.0, 0.3373, 1.0, 0.2867, 1.0, 0.2547, 1.0, 0.2705, 1.0, 0.1664, 1.0, 0.1318, 1.0, 0.2347, 1.0, 0.1493, 1.0, 0.07092, 0.0, 0.117, 0.2051, 0.2234, 0.3556, 0.3176, 0.4615, 0.3645, 0.6429, 0.3907, 0.7851, 0.3611, 0.8683, 0.3008, 1.0, 0.2194, 1.0, 0.677, 0.8993, 0.6843, 0.6827, 0.6875, 0.5342, 0.6808, 0.3912, 0.6411, 0.2446, 0.5825, 0.1321, 0.4983, 0.09301, 0.4724, 0.0, 0.4186, 1.0, 0.0, 1.0, 0.0, 1.0, 0.0, 1.0, 0.0, 1.0, 0.1318, 1.0, 0.1664, 1.0, 0.1391, 1.0, 0.2373, 1.0, 0.2043, 1.0, 0.2403, 1.0, 0.3227, 1.0, 0.2194, 1.0, 0.0, 1.0, 0.0, 1.0, 0.2194, 1.0, 0.3227, 1.0, 0.3488, 1.0, 0.3373, 1.0, 0.3587, 1.0, 0.3887, 1.0, 0.4086, 1.0, 0.4397, 1.0, 0.5075, 1.0, 0.6649, 1.0, 0.677, 1.0, 0.1391, 1.0, 0.1664, 1.0, 0.1664, 1.0, 0.1391, 1.0, 0.2043, 1.0, 0.2373, 1.0, 0.2373, 1.0, 0.2043, 1.0, 0.3488, 1.0, 0.3227, 1.0, 0.3227, 1.0, 0.3488, 1.0, 0.3373, 1.0, 0.3488, 1.0, 0.3488, 1.0, 0.3373, 1.0, 0.2373, 1.0, 0.1391, 1.0, 0.1391, 1.0, 0.2373, 1.0, 0.2403, 1.0, 0.2043, 1.0, 0.2043, 1.0, 0.2403, 1.0, 0.2547, 1.0, 0.2867, 1.0, 0.2867, 1.0, 0.2547, 1.0, 0.2705, 1.0, 0.2547, 1.0, 0.2547, 1.0, 0.259, 1.0, 0.2705, 1.0, 0.2867, 1.0, 0.3373, 1.0, 0.3373, 1.0, 0.2867, 1.0, 0.3227, 1.0, 0.2403, 1.0, 0.2403, 1.0, 0.3227, 1.0, 0.1664, 1.0, 0.2705, 1.0, 0.2705, 1.0, 0.2048, 1.0, 0.1664, 1.0, 0.259, 1.0, 0.2048, 1.0, 0.2705])
me_plane_002.use_mirror_x = True
me_plane_002.update()

# ---- objects
ob_empty = bpy.data.objects.new('Empty', None)
ob_plane = bpy.data.objects.new('Plane', me_plane)
ob_plane_001 = bpy.data.objects.new('Plane.001', me_plane_003)
ob_plane_002 = bpy.data.objects.new('Plane.002', me_plane_002)

# ---- transforms, parenting, visibility, modifiers, constraints
ob_empty.location = (2.799, 0.0, 0.0)
ob_empty.rotation_euler = (1.571, 0.0, 0.0)
ob_empty.empty_display_type = 'IMAGE'
ob_empty.empty_display_size = 5.0
ob_empty.lineart.crease_threshold = 0.0
ob_plane.location = (0.8921, 0.0, 1.032)
ob_plane.rotation_euler = (1.571, 0.0, 0.0)
ob_plane.scale = (5.321, 1.0, 1.0)
ob_plane.lineart.crease_threshold = 0.0
ob_plane.use_mesh_mirror_x = True
_m = ob_plane.modifiers.new('Auto Smooth', 'NODES')
_m.node_group = ng_auto_smooth
_gi = [s.identifier for s in ng_auto_smooth.interface.items_tree if s.item_type == 'SOCKET' and s.in_out == 'INPUT']
_m[_gi[1]] = 0.5236  # Angle
ob_plane_001.location = (-0.9005, -0.6612, -0.8375)
ob_plane_001.scale = (4.396, 2.334, 2.334)
ob_plane_001.lineart.crease_threshold = 0.0
ob_plane_001.use_mesh_mirror_x = True
ob_plane_002.location = (-4.284, -0.2183, -0.5376)
ob_plane_002.scale = (1.665, 1.913, 1.665)
ob_plane_002.lineart.crease_threshold = 0.0
ob_plane_002.use_mesh_mirror_x = True

# ---- collection membership
col_collection.objects.link(ob_empty)
col_collection.objects.link(ob_plane)
col_collection.objects.link(ob_plane_001)
col_collection.objects.link(ob_plane_002)

# ---- scene / render settings (as saved in the file)
scene.frame_start = 1; scene.frame_end = 250; scene.frame_set(0)
scene.render.engine = 'BLENDER_WORKBENCH'
scene.cycles.use_denoising = False
scene.cycles.samples = 128
scene.cycles.sampling_pattern = 'TABULATED_SOBOL'
scene.cycles.use_adaptive_sampling = False
scene.cycles.use_light_tree = False
scene.view_settings.view_transform = 'Filmic'
bpy.context.view_layer.update()

# ---- added for rendering (the .blend has no active camera and no usable light): camera, sun + grey world if the file has none
cam_auto = bpy.data.cameras.new('AutoCamera')
cam_auto.lens = 50.0
cam_auto.sensor_width = 36.0
cam_auto.clip_end = 1000.0
ob_auto_camera = bpy.data.objects.new('AutoCamera', cam_auto)
scene.collection.objects.link(ob_auto_camera)
ob_auto_camera.location = (12.3414, -15.2315, 9.98674)
ob_auto_camera.rotation_euler = (1.09748, -7.21219e-08, 0.694738)
scene.camera = ob_auto_camera
light_auto_sun = bpy.data.lights.new('AutoSun', 'SUN')
light_auto_sun.energy = 3.0
light_auto_sun.angle = 0.0523599
ob_auto_sun = bpy.data.objects.new('AutoSun', light_auto_sun)
scene.collection.objects.link(ob_auto_sun)
ob_auto_sun.rotation_euler = (0.872665, 0.174533, 0.523599)
if scene.world is None:
    world_auto = bpy.data.worlds.new('AutoWorld')
    world_auto.color = (0.3, 0.3, 0.3)
    scene.world = world_auto
bpy.context.view_layer.update()
